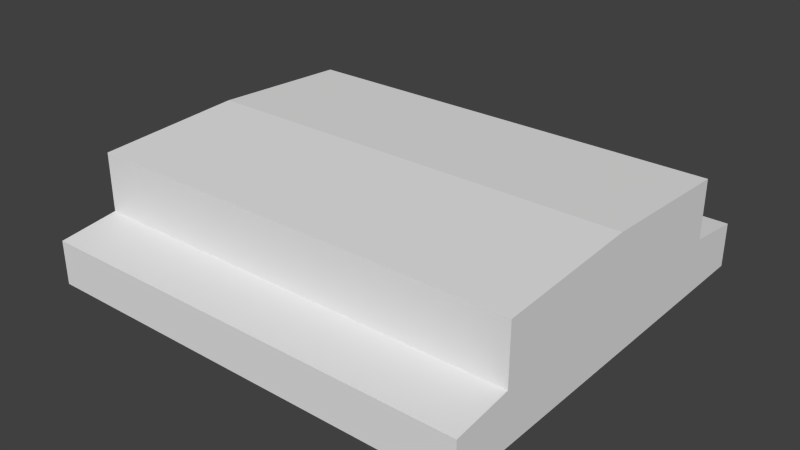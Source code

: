 # Source: ebbl_building_ref_034.blend  (saved by Blender 2.79.7; exported with 4.5.12 LTS)
import bpy
from mathutils import Matrix  # noqa: F401  (used for matrix-valued properties, if any)

bpy.ops.wm.read_factory_settings(use_empty=True)
scene = bpy.context.scene
scene.name = 'Scene'

# ---- collections
col_collection_1 = bpy.data.collections.new('Collection 1'); scene.collection.children.link(col_collection_1)
col_collection_2 = bpy.data.collections.new('Collection 2'); scene.collection.children.link(col_collection_2)
col_collection_2.hide_render = True
col_collection_2.hide_viewport = True
col_collection_10 = bpy.data.collections.new('Collection 10'); scene.collection.children.link(col_collection_10)
col_collection_10.hide_render = True
col_collection_10.hide_viewport = True
col_collection_11 = bpy.data.collections.new('Collection 11'); scene.collection.children.link(col_collection_11)
col_collection_11.hide_render = True
col_collection_11.hide_viewport = True

# ---- materials (node trees are filled in below, after node groups)
mat_material = bpy.data.materials.new('Material')
mat_material.alpha_threshold = 0.0
mat_material.use_transparent_shadow = False
mat_material.preview_render_type = 'FLAT'
mat_material.roughness = 0.5
mat_wallsconcrete = bpy.data.materials.new('WallsConcrete')
mat_wallsconcrete.alpha_threshold = 0.0
mat_wallsconcrete.use_transparent_shadow = False
mat_wallsconcrete.preview_render_type = 'FLAT'
mat_wallsconcrete.diffuse_color = (0.03889, 0.08353, 0.03366, 1.0)
mat_wallsconcrete.roughness = 0.5
mat_wallsconcrete.line_color = (0.0, 0.0, 0.0, 1.0)
mat_wallsmetal = bpy.data.materials.new('WallsMetal')
mat_wallsmetal.alpha_threshold = 0.0
mat_wallsmetal.use_transparent_shadow = False
mat_wallsmetal.preview_render_type = 'FLAT'
mat_wallsmetal.roughness = 0.5
mat_wallsmetal.line_color = (0.0, 0.0, 0.0, 1.0)
mat_wallsmetalborder = bpy.data.materials.new('WallsMetalBorder')
mat_wallsmetalborder.alpha_threshold = 0.0
mat_wallsmetalborder.use_transparent_shadow = False
mat_wallsmetalborder.preview_render_type = 'FLAT'
mat_wallsmetalborder.roughness = 0.5
mat_wallsmetalborder.line_color = (0.0, 0.0, 0.0, 1.0)
mat_doorhangar = bpy.data.materials.new('DoorHangar')
mat_doorhangar.alpha_threshold = 0.0
mat_doorhangar.use_transparent_shadow = False
mat_doorhangar.preview_render_type = 'FLAT'
mat_doorhangar.roughness = 0.5
mat_doorhangar.line_color = (0.0, 0.0, 0.0, 1.0)
mat_doorhangarborder = bpy.data.materials.new('DoorHangarBorder')
mat_doorhangarborder.alpha_threshold = 0.0
mat_doorhangarborder.use_transparent_shadow = False
mat_doorhangarborder.preview_render_type = 'FLAT'
mat_doorhangarborder.diffuse_color = (0.1022, 0.1441, 0.09759, 1.0)
mat_doorhangarborder.roughness = 0.5
mat_doorhangarborder.line_color = (0.0, 0.0, 0.0, 1.0)
mat_roof = bpy.data.materials.new('Roof')
mat_roof.alpha_threshold = 0.0
mat_roof.use_transparent_shadow = False
mat_roof.preview_render_type = 'FLAT'
mat_roof.diffuse_color = (0.0331, 0.0331, 0.0331, 1.0)
mat_roof.roughness = 0.5
mat_roof.line_color = (0.0, 0.0, 0.0, 1.0)
mat_door = bpy.data.materials.new('Door')
mat_door.alpha_threshold = 0.0
mat_door.use_transparent_shadow = False
mat_door.preview_render_type = 'FLAT'
mat_door.roughness = 0.5
mat_door.line_color = (0.0, 0.0, 0.0, 1.0)
mat_windowstop = bpy.data.materials.new('WindowsTop')
mat_windowstop.alpha_threshold = 0.0
mat_windowstop.use_transparent_shadow = False
mat_windowstop.preview_render_type = 'FLAT'
mat_windowstop.roughness = 0.5
mat_windowstop.line_color = (0.0, 0.0, 0.0, 1.0)

# ---- material node trees

# ---- world
world_world = bpy.data.worlds.new('World'); scene.world = world_world
world_world.color = (0.05088, 0.05088, 0.05088)
world_world.use_sun_shadow = False
world_world.sun_shadow_jitter_overblur = 0.0
world_world.cycles.sampling_method = 'NONE'
world_world.cycles.sample_map_resolution = 256

# ---- meshes
me_cube = bpy.data.meshes.new('Cube')
me_cube.from_pydata([(-15.0, 9.989, 0.0), (-15.0, -9.989, 7.5), (-15.0, 13.99, 0.0), (-15.0, 1.907e-06, 8.0), (-15.0, 5.995, 0.0), (-15.0, 5.995, 7.7), (-15.0, -5.997, 0.0), (-15.0, -5.997, 7.7), (-15.0, -5.997, 6.703), (-15.0, -13.99, 0.0), (-15.0, 13.99, 3.004), (-15.0, -9.989, 3.504), (-15.0, 9.989, 3.504), (-15.0, 1.907e-06, 6.703), (-15.0, 5.995, 6.703), (-15.0, -9.989, 0.0), (-14.5, -5.997, 0.0), (-14.5, -5.997, 6.703), (-14.5, 1.907e-06, 6.703), (-14.5, 5.995, 6.703), (-14.5, 1.907e-06, 0.0), (-14.5, 5.995, 0.0), (15.0, 9.989, 7.5), (15.0, -9.989, 7.5), (-15.0, 9.989, 7.5), (15.0, 9.989, 3.504), (15.0, -9.989, 3.504), (15.0, -9.537e-07, 0.0), (15.0, 5.997, -1.478e-05), (-15.0, -13.99, 3.004), (15.0, -13.99, 3.004), (15.0, -9.989, 0.0), (15.0, -13.99, 0.0), (15.0, -9.537e-07, 8.0), (15.0, -5.995, 0.0), (15.0, -5.995, 7.7), (15.0, 5.997, 7.7), (15.0, 5.997, 6.703), (15.0, 13.99, 3.004), (15.0, 13.99, 0.0), (15.0, -9.537e-07, 6.703), (15.0, -5.995, 6.703), (15.0, 9.989, 0.0)], [], [(13, 3, 5, 14), (8, 7, 3, 13), (15, 11, 8, 6), (4, 14, 12, 0), (10, 2, 0, 12), (11, 1, 7, 8), (13, 14, 19, 18), (6, 8, 17, 16), (8, 13, 18, 17), (18, 19, 21, 20), (20, 16, 17, 18), (40, 41, 34, 27), (24, 5, 36, 22), (36, 5, 3, 33), (37, 40, 27, 28), (14, 5, 24, 12), (14, 4, 21, 19), (7, 35, 33, 3), (26, 23, 1, 11), (26, 11, 29, 30), (22, 25, 12, 24), (40, 33, 35, 41), (37, 36, 33, 40), (38, 39, 2, 10), (38, 10, 12, 25), (35, 7, 1, 23), (25, 42, 39, 38), (42, 25, 37, 28), (34, 41, 26, 31), (30, 32, 31, 26), (25, 22, 36, 37), (41, 35, 23, 26), (32, 30, 29, 9), (11, 15, 9, 29)])
_uv = me_cube.uv_layers.new(name='UVMap')
_uv.uv.foreach_set('vector', [1.338, 0.3322, 1.338, 0.3911, 1.199, 0.3772, 1.199, 0.3322, 1.476, 0.3322, 1.476, 0.3772, 1.338, 0.3911, 1.338, 0.3322, 1.569, 0.02085, 1.569, 0.183, 1.476, 0.3322, 1.476, 0.02085, 1.199, 0.02085, 1.199, 0.3322, 1.106, 0.183, 1.106, 0.02085, 1.014, 0.1598, 1.014, 0.02085, 1.106, 0.02085, 1.106, 0.183, 1.569, 0.183, 1.569, 0.3679, 1.476, 0.3772, 1.476, 0.3322, 0.8327, 0.3615, 0.6963, 0.3615, 0.6963, 0.3256, 0.8327, 0.3256, 0.989, 0.02085, 0.989, 0.3256, 0.9689, 0.3256, 0.9689, 0.02085, 0.9689, 0.3615, 0.8327, 0.3615, 0.8327, 0.3256, 0.9689, 0.3256, 0.8327, 0.3256, 0.6963, 0.3256, 0.6963, 0.02085, 0.8327, 0.02085, 0.8327, 0.02085, 0.9689, 0.02085, 0.9689, 0.3256, 0.8327, 0.3256, 0.3327, 0.3322, 0.194, 0.3322, 0.194, 0.02085, 0.3328, 0.02085, 1.817, 0.3951, 1.778, 0.3951, 1.778, 0.9797, 1.817, 0.9797, 1.778, 0.9797, 1.778, 0.3951, 1.719, 0.3951, 1.719, 0.9797, 0.4715, 0.3322, 0.3327, 0.3322, 0.3328, 0.02085, 0.4715, 0.02085, 1.199, 0.3322, 1.199, 0.3772, 1.106, 0.3679, 1.106, 0.183, 0.6762, 0.3256, 0.6762, 0.02085, 0.6963, 0.02085, 0.6963, 0.3256, 0.7776, 0.3951, 0.7776, 0.9797, 0.7191, 0.9797, 0.7191, 0.3951, 0.7008, 0.7951, 0.7008, 0.9797, 0.007966, 0.9797, 0.007966, 0.7951, 0.7008, 0.7951, 0.007967, 0.7951, 0.007967, 0.6091, 0.7008, 0.6091, 1.707, 0.9797, 1.707, 0.7951, 1.014, 0.7951, 1.014, 0.9797, 0.3327, 0.3322, 0.3327, 0.39, 0.194, 0.376, 0.194, 0.3322, 0.4715, 0.3322, 0.4715, 0.3762, 0.3327, 0.39, 0.3327, 0.3322, 1.707, 0.6091, 1.707, 0.4503, 1.014, 0.4503, 1.014, 0.6091, 1.707, 0.6091, 1.014, 0.6091, 1.014, 0.7951, 1.707, 0.7951, 0.7776, 0.9797, 0.7776, 0.3951, 0.8165, 0.3951, 0.8166, 0.9797, 0.5639, 0.1821, 0.5639, 0.02085, 0.6564, 0.02085, 0.6564, 0.159, 0.5639, 0.02085, 0.5639, 0.1821, 0.4715, 0.3322, 0.4715, 0.02085, 0.194, 0.02085, 0.194, 0.3322, 0.1016, 0.1818, 0.1017, 0.02085, 0.009198, 0.1586, 0.009222, 0.02085, 0.1017, 0.02085, 0.1016, 0.1818, 0.5639, 0.1821, 0.5639, 0.367, 0.4715, 0.3762, 0.4715, 0.3322, 0.194, 0.3322, 0.194, 0.376, 0.1016, 0.3667, 0.1016, 0.1818, 0.7008, 0.4503, 0.7008, 0.6091, 0.009198, 0.6091, 0.009198, 0.4503, 1.569, 0.183, 1.569, 0.02085, 1.661, 0.02085, 1.661, 0.1598])
me_cube.materials.append(mat_material)
me_cube.use_remesh_preserve_volume = False
me_cube.use_remesh_preserve_attributes = False
me_cube.use_mirror_vertex_groups = False
me_cube.update()
me_cube_001 = bpy.data.meshes.new('Cube.001')
me_cube_001.from_pydata([(-1.0, -1.0, -1.0), (-1.0, 1.0, -1.0), (1.0, 1.0, -1.0), (1.0, -1.0, -1.0), (-1.0, -1.0, 1.0), (-1.0, 1.0, 1.0), (1.0, 1.0, 1.0), (1.0, -1.0, 1.0)], [], [(4, 5, 1, 0), (5, 6, 2, 1), (6, 7, 3, 2), (7, 4, 0, 3), (0, 1, 2, 3), (7, 6, 5, 4)])
me_cube_001.use_remesh_preserve_volume = False
me_cube_001.use_remesh_preserve_attributes = False
me_cube_001.use_mirror_vertex_groups = False
me_cube_001.update()
me_cube_007 = bpy.data.meshes.new('Cube.007')
me_cube_007.from_pydata([(-11.87, -9.69, 4.17), (-11.87, -9.69, 6.168), (-9.871, 9.69, 6.168), (-11.87, 9.69, 6.168), (-9.871, 9.69, 4.17), (-11.87, 9.69, 4.17), (-5.121, -9.69, 6.168), (-9.121, -9.69, 6.168), (-5.121, 9.69, 6.168), (-9.121, 9.69, 6.168), (-5.121, 9.69, 4.17), (-9.121, 9.69, 4.17), (0.3756, -9.69, 4.17), (-4.372, 9.69, 6.168), (-4.372, 9.69, 4.17), (-0.3742, 9.69, 6.168), (-0.3742, 9.69, 4.17), (-4.372, -9.69, 4.17), (-4.372, -9.69, 6.168), (-0.3742, -9.69, 4.17), (-0.3742, -9.69, 6.168), (5.122, 9.69, 6.168), (5.122, -9.69, 6.168), (9.12, -9.69, 6.168), (9.12, 9.69, 6.168), (9.869, -9.69, 6.168), (9.12, 9.69, 4.17), (11.87, -9.69, 6.168), (11.87, 9.69, 6.168), (11.87, 9.69, 4.17), (-9.121, -9.69, 4.17), (-9.871, -9.69, 4.17), (-9.871, -9.69, 6.168), (9.869, -9.69, 4.17), (4.373, -9.69, 4.17), (11.87, -9.69, 4.17), (4.373, -9.69, 6.168), (4.373, 9.69, 6.168), (0.3756, -9.69, 6.168), (0.3756, 9.69, 6.168), (0.3756, 9.69, 4.17), (-5.121, -9.69, 4.17), (9.869, 9.69, 6.168), (9.869, 9.69, 4.17), (9.12, -9.69, 4.17), (4.373, 9.69, 4.17), (5.122, -9.69, 4.17), (5.122, 9.69, 4.17)], [], [(2, 4, 5, 3), (35, 27, 25, 33), (24, 26, 47, 21), (44, 23, 22, 46), (28, 29, 43, 42), (37, 45, 40, 39), (34, 36, 38, 12), (8, 10, 11, 9), (41, 6, 7, 30), (15, 16, 14, 13), (19, 20, 18, 17), (31, 32, 1, 0)])
me_cube_007.materials.append(mat_wallsconcrete)
me_cube_007.materials.append(mat_wallsmetal)
me_cube_007.materials.append(mat_wallsmetalborder)
me_cube_007.materials.append(mat_doorhangar)
me_cube_007.materials.append(mat_doorhangarborder)
me_cube_007.materials.append(mat_roof)
me_cube_007.materials.append(mat_door)
me_cube_007.use_remesh_preserve_volume = False
me_cube_007.use_remesh_preserve_attributes = False
me_cube_007.use_mirror_vertex_groups = False
me_cube_007.update()
me_cube_002 = bpy.data.meshes.new('Cube.002')
me_cube_002.from_pydata([(-11.87, -9.69, 4.17), (-11.87, -9.69, 6.168), (-9.871, 9.69, 6.168), (-9.871, 9.69, 4.17), (-11.87, 9.69, 4.17), (-9.121, -9.69, 6.168), (-9.121, 9.69, 6.168), (-5.121, 9.69, 4.17), (-9.121, 9.69, 4.17), (-4.372, 9.69, 4.17), (-0.3742, 9.69, 6.168), (-0.3742, 9.69, 4.17), (-4.372, -9.69, 4.17), (5.122, 9.69, 6.168), (5.122, -9.69, 6.168), (9.12, -9.69, 6.168), (9.12, 9.69, 6.168), (4.373, -9.69, 4.17), (4.373, -9.69, 6.168), (0.3756, -9.69, 6.168), (0.3756, 9.69, 6.168), (4.373, 9.69, 4.17), (15.0, 9.989, 0.0), (15.0, -9.989, 0.0), (-15.0, -9.989, 0.0), (-15.0, 9.989, 0.0), (15.0, 9.989, 7.5), (15.0, -9.989, 7.5), (-15.0, -9.989, 7.5), (-15.0, 9.989, 7.5), (15.0, -9.989, 3.504), (-15.0, -9.989, 3.504), (-15.0, 9.989, 3.504), (-15.0, 13.99, 0.0), (-15.0, -13.99, 0.0), (15.0, -13.99, 0.0), (-15.0, 1.907e-06, 6.504), (-15.0, 1.907e-06, 8.0), (15.0, -5.722e-06, 8.0), (-15.0, 13.99, 3.004), (-15.0, -13.99, 3.004), (15.0, -13.99, 3.004), (15.0, 13.99, 3.004), (-15.0, 5.995, 0.0), (-15.0, 5.995, 7.7), (-15.0, 5.995, 6.504), (15.0, 5.995, 6.504), (15.0, 5.995, 0.0), (15.0, 5.995, 7.7), (-15.0, -5.997, 0.0), (-15.0, -5.997, 7.7), (-14.5, 5.995, 0.0), (-14.5, 5.995, 6.504), (-14.5, -5.997, 0.0), (-14.5, -5.997, 6.504), (-14.5, 1.907e-06, 6.504), (15.0, -2.861e-06, 6.504), (-15.0, -5.997, 6.504), (15.0, -5.997, 6.504), (15.0, -5.997, 7.7), (15.0, -5.997, 0.0), (15.0, 0.0, 0.0), (-14.5, 5.746, 0.0), (-14.5, 5.746, 5.754), (-14.5, -5.747, 0.0), (-14.5, -5.747, 5.754), (-14.5, -2.321e-05, 5.754), (-14.3, 5.746, 0.0), (-14.3, 5.746, 5.754), (-14.3, -5.747, 0.0), (-14.3, -5.747, 5.754), (-14.3, -2.329e-05, 5.754), (-14.3, -2.329e-05, 0.0), (15.0, -11.32, 0.0), (15.0, -12.65, 0.0), (-15.0, -12.65, 3.17), (-15.0, -11.32, 3.337), (-15.0, -11.32, 0.0), (-15.0, -12.65, 0.0), (15.0, -12.65, 3.17), (15.0, -11.32, 3.337), (15.0, -9.989, 2.203), (-15.0, -9.989, 2.203), (-15.0, 9.989, 2.203), (15.0, -13.99, 2.203), (-15.0, 13.99, 2.203), (-15.0, -13.99, 2.203), (-15.0, 5.995, 2.203), (15.0, 5.995, 2.203), (15.0, -1.431e-06, 2.203), (15.0, -5.997, 2.203), (-15.0, -5.997, 2.203), (-14.5, -5.997, 2.203), (-14.5, 5.995, 2.203), (-14.5, -5.747, 2.203), (-14.5, 5.746, 2.203), (-14.3, -2.325e-05, 2.203), (-14.3, -5.747, 2.203), (-14.3, 5.746, 2.203), (-15.0, -11.32, 2.203), (-15.0, -12.65, 2.203), (15.0, -12.65, 2.203), (15.0, -11.32, 2.203), (-14.8, -12.65, 2.203), (-14.8, -11.32, 2.203), (-14.8, -12.65, 0.0), (-14.8, -11.32, 0.0), (-0.3742, 9.989, 7.5), (-4.372, 9.989, 7.5), (-0.3742, -9.989, 7.5), (-4.372, -9.989, 7.5), (-0.3742, -9.989, 3.504), (-4.372, -9.989, 3.504), (-0.3742, 9.989, 3.504), (-4.372, 9.989, 3.504), (-0.3742, -13.99, 0.0), (-4.372, -13.99, 0.0), (-0.3742, 13.99, 0.0), (-4.372, 13.99, 0.0), (-0.3742, 13.99, 3.004), (-4.372, 13.99, 3.004), (-0.3742, -13.99, 3.004), (-4.372, -13.99, 3.004), (-0.3742, 13.99, 2.203), (-4.372, 13.99, 2.203), (-0.3742, -13.99, 2.203), (-4.372, -13.99, 2.203), (15.0, 9.989, 4.17), (15.0, 9.989, 6.168), (15.0, -9.989, 4.17), (15.0, -9.989, 6.168), (-15.0, -9.989, 4.17), (-15.0, -9.989, 6.168), (-15.0, 9.989, 4.17), (-15.0, 9.989, 6.168), (-15.0, 1.907e-06, 7.501), (-15.0, 1.907e-06, 6.753), (-15.0, 5.995, 7.301), (-15.0, 5.995, 6.703), (15.0, 5.995, 7.301), (15.0, 5.995, 6.703), (15.0, -5.997, 7.301), (15.0, -5.997, 6.703), (-15.0, -5.997, 7.301), (-15.0, -5.997, 6.703), (15.0, -4.768e-06, 7.501), (15.0, -3.338e-06, 6.753), (-0.3742, -9.989, 6.168), (-0.3742, -9.989, 4.17), (-4.372, -9.989, 6.168), (-4.372, -9.989, 4.17), (-0.3742, 9.989, 4.17), (-0.3742, 9.989, 6.168), (-4.372, 9.989, 4.17), (-4.372, 9.989, 6.168), (-9.121, -13.99, 3.004), (-5.121, -13.99, 3.004), (-9.121, 13.99, 3.004), (-5.121, 13.99, 3.004), (-9.121, -9.989, 7.5), (-5.121, -9.989, 7.5), (-9.121, 9.989, 7.5), (-5.121, 9.989, 7.5), (0.3756, 13.99, 3.004), (0.3756, 13.99, 0.0), (0.3756, -13.99, 0.0), (0.3756, 9.989, 3.504), (-9.871, -9.989, 3.504), (-11.87, 9.69, 6.168), (-9.871, -9.989, 7.5), (-9.121, 13.99, 0.0), (-5.121, 13.99, 0.0), (-9.121, -13.99, 0.0), (-5.121, -13.99, 0.0), (-9.121, 9.989, 3.504), (-5.121, 9.989, 3.504), (-9.121, -9.989, 3.504), (-5.121, -9.989, 3.504), (5.122, -9.989, 7.5), (5.122, 9.989, 7.5), (-9.871, 13.99, 2.203), (-11.87, -13.99, 3.004), (-9.871, -13.99, 3.004), (0.3756, -9.989, 4.17), (0.3756, -13.99, 2.203), (0.3756, 13.99, 2.203), (0.3756, -13.99, 3.004), (-5.121, -9.69, 6.168), (-9.871, 9.989, 7.5), (-9.121, 9.989, 4.17), (-5.121, 9.989, 4.17), (-9.121, 9.989, 6.168), (-5.121, 9.989, 6.168), (-9.121, -9.989, 6.168), (-5.121, -9.989, 6.168), (-11.87, 13.99, 3.004), (-9.871, 13.99, 3.004), (-9.871, 13.99, 0.0), (-11.87, 9.989, 4.17), (-9.871, 9.989, 4.17), (-11.87, 9.989, 6.168), (-9.871, 9.989, 6.168), (-11.87, -13.99, 0.0), (-9.871, -13.99, 0.0), (-11.87, 9.989, 3.504), (-9.871, 9.989, 3.504), (-5.121, 9.69, 6.168), (-11.87, -13.99, 2.203), (-9.871, -13.99, 2.203), (9.869, -9.989, 4.17), (4.373, 9.989, 7.5), (4.373, -9.989, 7.5), (4.373, 13.99, 3.004), (-9.121, -13.99, 2.203), (-5.121, -13.99, 2.203), (-9.121, 13.99, 2.203), (-5.121, 13.99, 2.203), (-9.871, -9.989, 6.168), (-9.871, -9.989, 4.17), (-9.121, -9.989, 4.17), (-5.121, -9.989, 4.17), (4.373, -9.989, 3.504), (4.373, 9.989, 3.504), (4.373, -13.99, 0.0), (4.373, 13.99, 0.0), (0.3756, -9.989, 3.504), (0.3756, -9.989, 7.5), (0.3756, 9.989, 7.5), (0.3756, 9.989, 4.17), (0.3756, 9.989, 6.168), (0.3756, -9.989, 6.168), (9.12, 13.99, 3.004), (11.87, 9.989, 4.17), (11.87, 9.989, 6.168), (11.87, -9.989, 6.168), (9.12, -13.99, 2.203), (9.12, 13.99, 2.203), (9.12, -13.99, 3.004), (9.12, 9.989, 4.17), (9.12, 9.989, 6.168), (9.12, -9.989, 6.168), (5.122, -9.989, 6.168), (5.122, 9.989, 6.168), (5.122, 9.989, 4.17), (5.122, -9.989, 4.17), (-11.87, -9.989, 3.504), (0.3756, -9.69, 4.17), (9.869, 13.99, 3.004), (11.87, -9.989, 7.5), (11.87, 9.989, 7.5), (9.869, -9.989, 3.504), (-4.372, 9.69, 6.168), (-11.87, 13.99, 2.203), (5.122, 9.989, 3.504), (5.122, -13.99, 0.0), (5.122, 13.99, 0.0), (-11.87, -9.989, 6.168), (-11.87, -9.989, 7.5), (5.122, -9.989, 3.504), (4.373, 9.989, 4.17), (4.373, 9.989, 6.168), (4.373, -9.989, 6.168), (5.122, -13.99, 3.004), (5.122, 13.99, 2.203), (5.122, -13.99, 2.203), (-11.87, 13.99, 0.0), (11.87, -9.989, 4.17), (11.87, -13.99, 2.203), (11.87, 13.99, 2.203), (11.87, -13.99, 3.004), (9.12, -9.989, 3.504), (4.373, -9.989, 4.17), (4.373, -13.99, 2.203), (4.373, 13.99, 2.203), (4.373, -13.99, 3.004), (5.122, 13.99, 3.004), (9.12, -9.989, 7.5), (9.12, 9.989, 7.5), (9.869, 13.99, 0.0), (9.869, -13.99, 0.0), (9.869, 9.989, 3.504), (9.12, 9.989, 3.504), (9.12, -13.99, 0.0), (9.12, 13.99, 0.0), (9.12, -9.989, 4.17), (-4.372, -9.69, 6.168), (-0.3742, -9.69, 4.17), (-0.3742, -9.69, 6.168), (-11.87, -9.989, 4.17), (-11.87, 9.989, 7.5), (9.869, 9.989, 7.5), (9.869, -9.989, 7.5), (9.869, -13.99, 3.004), (9.869, 13.99, 2.203), (9.869, -13.99, 2.203), (11.87, -9.989, 3.504), (9.869, 9.989, 4.17), (9.869, 9.989, 6.168), (9.869, -9.989, 6.168), (11.87, 13.99, 3.004), (11.87, 13.99, 0.0), (11.87, -13.99, 0.0), (11.87, 9.989, 3.504), (9.869, -9.69, 6.168), (9.12, 9.69, 4.17), (11.87, -9.69, 6.168), (11.87, 9.69, 6.168), (11.87, 9.69, 4.17), (-9.121, -9.69, 4.17), (-9.871, -9.69, 4.17), (-9.871, -9.69, 6.168), (9.869, -9.69, 4.17), (11.87, -9.69, 4.17), (4.373, 9.69, 6.168), (0.3756, 9.69, 4.17), (-5.121, -9.69, 4.17), (9.869, 9.69, 6.168), (9.869, 9.69, 4.17), (9.12, -9.69, 4.17), (5.122, -9.69, 4.17), (5.122, 9.69, 4.17), (-12.44, 9.989, 3.504), (-14.43, 9.989, 3.504), (-12.44, -13.99, 0.0), (-14.43, -13.99, 0.0), (-12.44, 13.99, 3.004), (-14.43, 13.99, 3.004), (-12.44, -13.99, 3.004), (-14.43, -13.99, 3.004), (-12.44, -13.99, 2.203), (-14.43, -13.99, 2.203), (-12.44, 9.989, 6.168), (-14.43, 9.989, 6.168), (-12.44, 9.989, 4.17), (-14.43, 9.989, 4.17), (-12.44, -9.989, 6.168), (-14.43, -9.989, 6.168), (-12.44, 13.99, 0.0), (-14.43, 13.99, 0.0), (-12.44, -9.989, 7.5), (-14.43, -9.989, 7.5), (-12.44, 9.989, 7.5), (-14.43, 9.989, 7.5), (-12.44, -9.989, 3.504), (-14.43, -9.989, 3.504), (-12.44, -9.989, 4.17), (-14.43, -9.989, 4.17), (-12.44, 13.99, 2.203), (-14.43, 13.99, 2.203), (15.0, 9.989, 0.8079), (15.0, -9.989, 0.8079), (-15.0, -9.989, 0.8079), (-15.0, 9.989, 0.8079), (15.0, -13.99, 0.8079), (-15.0, 13.99, 0.8079), (-15.0, -13.99, 0.8079), (-15.0, 5.995, 0.8079), (15.0, 5.995, 0.8079), (15.0, -4.54e-07, 0.8079), (15.0, -5.997, 0.8079), (-15.0, -5.997, 0.8079), (-14.5, -5.997, 0.8079), (-14.5, 5.995, 0.8079), (-14.5, -5.747, 0.8079), (-14.5, 5.746, 0.8079), (-14.3, -2.327e-05, 0.8079), (-14.3, -5.747, 0.8079), (-14.3, 5.746, 0.8079), (-15.0, -11.32, 0.8079), (-15.0, -12.65, 0.8079), (15.0, -12.65, 0.8079), (15.0, -11.32, 0.8079), (-14.8, -11.32, 0.8079), (-14.8, -12.65, 0.8079), (-0.3742, 13.99, 0.8079), (-4.372, 13.99, 0.8079), (-0.3742, -13.99, 0.8079), (-4.372, -13.99, 0.8079), (-5.121, -13.99, 0.8079), (-9.121, -13.99, 0.8079), (-5.121, 13.99, 0.8079), (-9.121, 13.99, 0.8079), (-9.871, 13.99, 0.8079), (-9.871, -13.99, 0.8079), (-11.87, -13.99, 0.8079), (0.3756, 13.99, 0.8079), (0.3756, -13.99, 0.8079), (4.373, 13.99, 0.8079), (4.373, -13.99, 0.8079), (5.122, 13.99, 0.8079), (5.122, -13.99, 0.8079), (9.12, -13.99, 0.8079), (9.12, 13.99, 0.8079), (-11.87, 13.99, 0.8079), (9.869, 13.99, 0.8079), (11.87, 13.99, 0.8079), (9.869, -13.99, 0.8079), (11.87, -13.99, 0.8079), (-12.44, -13.99, 0.8079), (-14.43, -13.99, 0.8079), (-12.44, 13.99, 0.8079), (-14.43, 13.99, 0.8079), (11.87, -10.14, 3.485), (9.869, -10.14, 3.485), (9.12, -10.14, 3.485), (5.122, -10.14, 3.485), (4.373, -10.14, 3.485), (0.3756, -10.14, 3.485), (-0.3742, -10.14, 3.485), (-4.372, -10.14, 3.485), (-5.121, -10.14, 3.485), (-9.121, -10.14, 3.485), (-9.871, -10.14, 3.485), (-11.87, -10.14, 3.485), (-12.44, -10.14, 3.485), (-14.43, -10.14, 3.485), (-14.85, -10.14, 3.485), (-14.85, -11.32, 3.337), (-14.85, -12.65, 3.17), (-14.85, -13.84, 3.022), (-14.43, -13.84, 3.022), (-12.44, -13.84, 3.022), (-11.87, -13.84, 3.022), (-9.871, -13.84, 3.022), (-9.121, -13.84, 3.022), (-5.121, -13.84, 3.022), (-4.372, -13.84, 3.022), (-0.3742, -13.84, 3.022), (0.3756, -13.84, 3.022), (4.373, -13.84, 3.022), (5.122, -13.84, 3.022), (9.12, -13.84, 3.022), (9.869, -13.84, 3.022), (11.87, -13.84, 3.022), (14.85, -13.84, 3.022), (14.85, -12.65, 3.17), (14.85, -11.32, 3.337), (14.85, -10.14, 3.485), (11.82, -10.16, 3.347), (9.816, -10.16, 3.347), (9.066, -10.16, 3.347), (5.069, -10.16, 3.347), (4.319, -10.16, 3.347), (0.3224, -10.16, 3.347), (-0.4274, -10.16, 3.347), (-4.425, -10.16, 3.347), (-5.174, -10.16, 3.347), (-9.174, -10.16, 3.347), (-9.924, -10.16, 3.347), (-11.92, -10.16, 3.347), (-12.49, -10.16, 3.347), (-14.43, -10.16, 3.347), (-14.9, -10.16, 3.347), (-14.9, -11.35, 3.199), (-14.9, -12.68, 3.032), (-14.9, -13.86, 2.884), (-14.43, -13.86, 2.884), (-12.49, -13.86, 2.884), (-11.92, -13.86, 2.884), (-9.924, -13.86, 2.884), (-9.174, -13.86, 2.884), (-5.174, -13.86, 2.884), (-4.425, -13.86, 2.884), (-0.4274, -13.86, 2.884), (0.3224, -13.86, 2.884), (4.319, -13.86, 2.884), (5.069, -13.86, 2.884), (9.066, -13.86, 2.884), (9.816, -13.86, 2.884), (11.82, -13.86, 2.884), (14.8, -13.86, 2.884), (14.8, -12.68, 3.032), (14.8, -11.35, 3.199), (14.8, -10.16, 3.347), (-14.43, 13.84, 3.022), (-14.85, 13.84, 3.022), (-14.85, 10.14, 3.485), (-14.43, 10.14, 3.485), (-12.44, 10.14, 3.485), (-11.87, 10.14, 3.485), (-9.871, 10.14, 3.485), (-9.121, 10.14, 3.485), (-5.121, 10.14, 3.485), (-4.372, 10.14, 3.485), (-0.3742, 10.14, 3.485), (0.3756, 10.14, 3.485), (4.373, 10.14, 3.485), (5.122, 10.14, 3.485), (9.12, 10.14, 3.485), (9.869, 10.14, 3.485), (11.87, 10.14, 3.485), (14.85, 10.14, 3.485), (14.85, 13.84, 3.022), (11.87, 13.84, 3.022), (9.869, 13.84, 3.022), (9.12, 13.84, 3.022), (5.122, 13.84, 3.022), (4.373, 13.84, 3.022), (0.3756, 13.84, 3.022), (-0.3742, 13.84, 3.022), (-4.372, 13.84, 3.022), (-5.121, 13.84, 3.022), (-9.121, 13.84, 3.022), (-9.871, 13.84, 3.022), (-11.87, 13.84, 3.022), (-12.44, 13.84, 3.022), (-14.43, 13.84, 2.872), (-14.85, 13.84, 2.872), (-14.85, 10.14, 3.335), (-14.43, 10.14, 3.335), (-12.44, 10.14, 3.335), (-11.87, 10.14, 3.335), (-9.871, 10.14, 3.335), (-9.121, 10.14, 3.335), (-5.121, 10.14, 3.335), (-4.372, 10.14, 3.335), (-0.3742, 10.14, 3.335), (0.3756, 10.14, 3.335), (4.373, 10.14, 3.335), (5.122, 10.14, 3.335), (9.12, 10.14, 3.335), (9.869, 10.14, 3.335), (11.87, 10.14, 3.335), (14.85, 10.14, 3.335), (14.85, 13.84, 2.872), (11.87, 13.84, 2.872), (9.869, 13.84, 2.872), (9.12, 13.84, 2.872), (5.122, 13.84, 2.872), (4.373, 13.84, 2.872), (0.3756, 13.84, 2.872), (-0.3742, 13.84, 2.872), (-4.372, 13.84, 2.872), (-5.121, 13.84, 2.872), (-9.121, 13.84, 2.872), (-9.871, 13.84, 2.872), (-11.87, 13.84, 2.872), (-12.44, 13.84, 2.872), (14.83, 9.839, 7.5), (14.83, -9.839, 7.5), (-14.86, -9.839, 7.5), (-14.86, 9.839, 7.5), (-14.86, 4.185e-07, 8.0), (14.83, -7.096e-06, 8.0), (-14.86, 5.905, 7.7), (14.83, 5.905, 7.7), (-14.86, -5.907, 7.7), (14.83, -5.907, 7.7), (-0.3742, 9.839, 7.5), (-4.372, 9.839, 7.5), (-0.3742, -9.839, 7.5), (-4.372, -9.839, 7.5), (-9.121, -9.839, 7.5), (-5.121, -9.839, 7.5), (-9.121, 9.839, 7.5), (-5.121, 9.839, 7.5), (-9.871, -9.839, 7.5), (5.122, -9.839, 7.5), (5.122, 9.839, 7.5), (-9.871, 9.839, 7.5), (4.373, 9.839, 7.5), (4.373, -9.839, 7.5), (0.3756, -9.839, 7.5), (0.3756, 9.839, 7.5), (11.87, -9.839, 7.5), (11.87, 9.839, 7.5), (-11.87, -9.839, 7.5), (9.12, -9.839, 7.5), (9.12, 9.839, 7.5), (-11.87, 9.839, 7.5), (9.869, 9.839, 7.5), (9.869, -9.839, 7.5), (-12.44, -9.839, 7.5), (-14.43, -9.839, 7.5), (-12.44, 9.839, 7.5), (-14.43, 9.839, 7.5), (14.83, 9.839, 7.35), (14.83, -9.839, 7.35), (-14.86, -9.839, 7.35), (-14.86, 9.839, 7.35), (-14.86, 4.185e-07, 7.85), (14.83, -7.096e-06, 7.85), (-14.86, 5.905, 7.55), (14.83, 5.905, 7.55), (-14.86, -5.907, 7.55), (14.83, -5.907, 7.55), (-0.3742, 9.839, 7.35), (-4.372, 9.839, 7.35), (-0.3742, -9.839, 7.35), (-4.372, -9.839, 7.35), (-9.121, 9.839, 7.35), (-5.121, 9.839, 7.35), (5.122, -9.839, 7.35), (5.122, 9.839, 7.35), (4.373, 9.839, 7.35), (4.373, -9.839, 7.35), (0.3756, -9.839, 7.35), (0.3756, 9.839, 7.35), (11.87, -9.839, 7.35), (11.87, 9.839, 7.35), (9.12, -9.839, 7.35), (9.12, 9.839, 7.35), (9.869, -9.839, 7.35), (-14.43, -9.839, 7.35), (-14.43, -5.907, 7.55), (-14.43, 1.219e-07, 7.85), (-14.43, 5.905, 7.55), (-14.43, 9.839, 7.35), (11.87, -6.256e-06, 7.85), (11.87, 5.905, 7.55), (11.87, -5.907, 7.55), (5.122, -5.907, 7.55), (5.122, 5.905, 7.55), (-9.121, -5.907, 7.55), (-9.121, 5.905, 7.55), (-0.3742, 5.905, 7.55), (-0.3742, -5.907, 7.55), (-11.87, -1.008e-06, 7.85), (-11.87, 5.905, 7.55), (-11.87, -5.907, 7.55), (-11.87, 9.839, 7.35), (-0.3742, -3.229e-06, 7.85), (0.3756, -5.907, 7.55), (0.3756, 5.905, 7.55), (0.3756, -3.648e-06, 7.85), (-12.44, -2.198e-07, 7.85), (-4.372, -5.907, 7.55), (-4.372, 5.905, 7.55), (-11.87, -9.839, 7.35), (-12.44, 5.905, 7.55), (-12.44, 9.839, 7.35), (-12.44, -5.907, 7.55), (-4.372, -2.158e-06, 7.85), (9.12, 5.905, 7.55), (9.12, -5.907, 7.55), (-12.44, -9.839, 7.35), (-5.121, -9.839, 7.35), (-5.121, -5.907, 7.55), (-5.121, 5.905, 7.55), (-5.121, -1.796e-06, 7.85), (-9.121, -9.839, 7.35), (-9.871, 5.905, 7.55), (9.869, 5.905, 7.55), (9.869, -6.002e-06, 7.85), (9.869, 9.839, 7.35), (-9.121, -1.402e-06, 7.85), (9.869, -5.907, 7.55), (-9.871, 9.839, 7.35), (-9.871, -1.205e-06, 7.85), (-9.871, -9.839, 7.35), (-9.871, -5.907, 7.55), (9.12, -4.825e-06, 7.85), (5.122, -4.237e-06, 7.85), (4.373, -5.907, 7.55), (4.373, 5.905, 7.55), (4.373, -3.943e-06, 7.85), (15.0, 9.989, 3.504), (15.0, 13.99, 0.0), (15.0, 12.65, 3.17), (15.0, 11.32, 3.337), (15.0, 11.32, 0.0), (15.0, 12.65, 0.0), (15.0, 9.989, 2.203), (15.0, 13.99, 2.203), (15.0, 11.32, 2.203), (15.0, 12.65, 2.203), (14.8, 12.65, 2.203), (14.8, 11.32, 2.203), (14.8, 12.65, 0.0), (14.8, 11.32, 0.0), (15.0, 13.99, 0.8079), (15.0, 11.32, 0.8079), (15.0, 12.65, 0.8079), (14.8, 11.32, 0.8079), (14.8, 12.65, 0.8079)], [], [(296, 297, 316, 317), (141, 59, 27, 130), (137, 44, 29, 134), (90, 58, 30, 81), (369, 78, 34, 355), (87, 45, 32, 83), (334, 322, 32, 133), (354, 33, 25, 352), (667, 666, 665, 664), (371, 73, 23, 350), (330, 328, 40, 86), (143, 50, 37, 135), (52, 55, 36, 45), (135, 37, 44, 137), (128, 26, 48, 139), (132, 28, 50, 143), (82, 31, 57, 91), (356, 43, 51, 362), (54, 55, 66, 65), (57, 36, 55, 54), (361, 53, 49, 360), (364, 62, 67, 367), (68, 71, 66, 63), (363, 64, 53, 361), (63, 66, 55, 52), (362, 51, 62, 364), (96, 71, 68, 98), (97, 70, 71, 96), (65, 66, 71, 70), (366, 69, 64, 363), (145, 38, 59, 141), (89, 56, 58, 90), (88, 46, 56, 89), (139, 48, 38, 145), (305, 312, 266, 234), (351, 24, 77, 368), (104, 103, 100, 99), (353, 35, 74, 370), (370, 74, 73, 371), (359, 90, 81, 350), (75, 100, 86, 40), (356, 87, 83, 352), (39, 85, 83, 32), (80, 102, 81, 30), (399, 330, 86, 355), (351, 82, 91, 360), (45, 87, 93, 52), (54, 92, 91, 57), (63, 95, 98, 68), (65, 94, 92, 54), (52, 93, 95, 63), (365, 96, 98, 367), (366, 97, 96, 365), (70, 97, 94, 65), (358, 89, 90, 359), (357, 88, 89, 358), (31, 82, 99, 76), (76, 99, 100, 75), (41, 84, 101, 79), (79, 101, 102, 80), (372, 106, 105, 373), (373, 105, 78, 369), (368, 77, 106, 372), (230, 226, 109, 147), (147, 109, 110, 149), (228, 166, 113, 151), (151, 113, 114, 153), (385, 164, 117, 374), (374, 117, 118, 375), (184, 186, 121, 125), (125, 121, 122, 126), (163, 185, 123, 119), (119, 123, 124, 120), (386, 184, 125, 376), (376, 125, 126, 377), (58, 142, 129, 30), (142, 141, 130, 129), (45, 138, 133, 32), (138, 137, 134, 133), (234, 298, 303, 305), (332, 334, 133, 134), (57, 144, 136, 36), (144, 143, 135, 136), (36, 136, 138, 45), (136, 135, 137, 138), (127, 128, 139, 140), (31, 131, 144, 57), (131, 132, 143, 144), (56, 146, 142, 58), (146, 145, 141, 142), (46, 140, 146, 56), (140, 139, 145, 146), (225, 183, 148, 111), (183, 230, 147, 148), (111, 148, 150, 112), (227, 229, 152, 107), (229, 228, 151, 152), (107, 152, 154, 108), (194, 160, 159, 193), (153, 114, 175, 190), (149, 110, 160, 194), (378, 214, 213, 379), (214, 156, 155, 213), (380, 171, 170, 381), (375, 118, 171, 380), (126, 122, 156, 214), (377, 126, 214, 378), (120, 124, 216, 158), (190, 175, 174, 189), (158, 216, 215, 157), (112, 150, 220, 177), (177, 220, 219, 176), (150, 149, 194, 220), (232, 296, 317, 307), (108, 154, 192, 162), (162, 192, 191, 161), (154, 153, 190, 192), (193, 159, 169, 217), (189, 174, 205, 199), (381, 170, 197, 382), (213, 155, 182, 208), (157, 215, 180, 196), (379, 213, 208, 383), (176, 219, 218, 167), (219, 193, 217, 218), (161, 191, 201, 188), (191, 189, 199, 201), (261, 211, 226, 230), (259, 222, 166, 228), (387, 224, 164, 385), (272, 274, 186, 184), (212, 273, 185, 163), (388, 272, 184, 386), (221, 271, 183, 225), (210, 260, 229, 227), (241, 178, 211, 261), (270, 284, 244, 258), (277, 239, 242, 179), (391, 235, 264, 390), (390, 264, 272, 388), (235, 237, 262, 264), (187, 315, 220, 194), (244, 241, 261, 271), (264, 262, 274, 272), (242, 243, 259, 260), (275, 263, 273, 212), (290, 297, 239, 277), (250, 209, 284, 270), (258, 244, 271, 221), (238, 281, 253, 243), (389, 255, 224, 387), (179, 242, 260, 210), (243, 253, 222, 259), (240, 276, 178, 241), (392, 283, 255, 389), (247, 293, 236, 231), (148, 147, 287, 286), (231, 236, 263, 275), (217, 169, 257, 256), (297, 296, 238, 239), (396, 294, 235, 391), (294, 292, 237, 235), (296, 280, 281, 238), (298, 291, 276, 240), (395, 300, 278, 394), (209, 298, 240, 284), (238, 243, 320, 304), (394, 278, 283, 392), (382, 197, 265, 393), (26, 128, 233, 249), (298, 209, 311, 303), (130, 27, 248, 234), (299, 268, 293, 247), (249, 233, 297, 290), (232, 302, 280, 296), (295, 266, 209, 250), (397, 267, 294, 396), (128, 127, 232, 233), (219, 220, 315, 308), (267, 269, 292, 294), (147, 149, 285, 287), (234, 248, 291, 298), (307, 306, 233, 232), (353, 84, 267, 397), (129, 130, 234, 266), (30, 129, 266, 295), (310, 309, 218, 217), (84, 41, 269, 267), (306, 316, 297, 233), (167, 218, 288, 245), (346, 336, 132, 131), (318, 319, 244, 284), (208, 182, 181, 207), (401, 338, 33, 354), (188, 201, 200, 289), (312, 311, 209, 266), (326, 348, 85, 39), (336, 340, 28, 132), (344, 346, 131, 31), (383, 208, 207, 384), (199, 205, 204, 198), (342, 332, 134, 29), (196, 180, 252, 195), (198, 204, 321, 333), (333, 321, 322, 334), (207, 181, 327, 329), (329, 327, 328, 330), (384, 207, 329, 398), (398, 329, 330, 399), (200, 198, 333, 331), (331, 333, 334, 332), (288, 256, 335, 345), (345, 335, 336, 346), (393, 265, 337, 400), (400, 337, 338, 401), (195, 252, 347, 325), (325, 347, 348, 326), (256, 257, 339, 335), (335, 339, 340, 336), (245, 288, 345, 343), (343, 345, 346, 344), (289, 200, 331, 341), (341, 331, 332, 342), (100, 369, 355, 86), (85, 354, 352, 83), (672, 661, 657, 670), (102, 371, 350, 81), (87, 356, 362, 93), (92, 361, 360, 91), (95, 364, 367, 98), (94, 363, 361, 92), (93, 362, 364, 95), (97, 366, 363, 94), (82, 351, 368, 99), (84, 353, 370, 101), (101, 370, 371, 102), (60, 359, 350, 23), (43, 356, 352, 25), (324, 399, 355, 34), (22, 349, 357, 47), (24, 351, 360, 49), (72, 365, 367, 67), (69, 366, 365, 72), (61, 358, 359, 60), (47, 357, 358, 61), (104, 372, 373, 103), (103, 373, 369, 100), (99, 368, 372, 104), (185, 385, 374, 123), (123, 374, 375, 124), (165, 386, 376, 115), (115, 376, 377, 116), (173, 378, 379, 172), (216, 380, 381, 215), (124, 375, 380, 216), (116, 377, 378, 173), (215, 381, 382, 180), (172, 379, 383, 203), (273, 387, 385, 185), (223, 388, 386, 165), (282, 391, 390, 254), (254, 390, 388, 223), (263, 389, 387, 273), (236, 392, 389, 263), (279, 396, 391, 282), (268, 395, 394, 293), (293, 394, 392, 236), (180, 382, 393, 252), (301, 397, 396, 279), (35, 353, 397, 301), (348, 401, 354, 85), (203, 383, 384, 202), (202, 384, 398, 323), (323, 398, 399, 324), (252, 393, 400, 347), (347, 400, 401, 348), (295, 250, 403, 402), (250, 270, 404, 403), (270, 258, 405, 404), (258, 221, 406, 405), (221, 225, 407, 406), (225, 111, 408, 407), (111, 112, 409, 408), (112, 177, 410, 409), (177, 176, 411, 410), (176, 167, 412, 411), (167, 245, 413, 412), (245, 343, 414, 413), (343, 344, 415, 414), (344, 31, 416, 415), (31, 76, 417, 416), (76, 75, 418, 417), (75, 40, 419, 418), (40, 328, 420, 419), (328, 327, 421, 420), (327, 181, 422, 421), (181, 182, 423, 422), (182, 155, 424, 423), (155, 156, 425, 424), (156, 122, 426, 425), (122, 121, 427, 426), (121, 186, 428, 427), (186, 274, 429, 428), (274, 262, 430, 429), (262, 237, 431, 430), (237, 292, 432, 431), (292, 269, 433, 432), (269, 41, 434, 433), (41, 79, 435, 434), (79, 80, 436, 435), (80, 30, 437, 436), (30, 295, 402, 437), (447, 446, 410, 411), (456, 455, 419, 420), (465, 464, 428, 429), (442, 441, 405, 406), (451, 450, 414, 415), (460, 459, 423, 424), (469, 468, 432, 433), (446, 445, 409, 410), (455, 454, 418, 419), (464, 463, 427, 428), (473, 472, 436, 437), (441, 440, 404, 405), (450, 449, 413, 414), (459, 458, 422, 423), (468, 467, 431, 432), (445, 444, 408, 409), (454, 453, 417, 418), (463, 462, 426, 427), (472, 471, 435, 436), (454, 456, 451, 453), (450, 457, 458, 449), (449, 458, 459, 448), (445, 446, 461, 462), (443, 444, 463, 464), (444, 445, 462, 463), (446, 447, 460, 461), (441, 442, 465, 466), (440, 441, 466, 467), (439, 440, 467, 468), (442, 443, 464, 465), (448, 459, 460, 447), (469, 471, 472, 438), (438, 439, 468, 469), (451, 452, 453), (454, 455, 456), (469, 470, 471), (438, 472, 473), (470, 469, 433, 434), (461, 460, 424, 425), (452, 451, 415, 416), (443, 442, 406, 407), (466, 465, 429, 430), (457, 456, 420, 421), (448, 447, 411, 412), (439, 438, 402, 403), (471, 470, 434, 435), (462, 461, 425, 426), (453, 452, 416, 417), (444, 443, 407, 408), (438, 473, 437, 402), (467, 466, 430, 431), (458, 457, 421, 422), (449, 448, 412, 413), (440, 439, 403, 404), (326, 39, 475, 474), (39, 32, 476, 475), (32, 322, 477, 476), (322, 321, 478, 477), (321, 204, 479, 478), (204, 205, 480, 479), (205, 174, 481, 480), (174, 175, 482, 481), (175, 114, 483, 482), (114, 113, 484, 483), (113, 166, 485, 484), (166, 222, 486, 485), (222, 253, 487, 486), (253, 281, 488, 487), (281, 280, 489, 488), (280, 302, 490, 489), (42, 299, 493, 492), (299, 247, 494, 493), (247, 231, 495, 494), (231, 275, 496, 495), (275, 212, 497, 496), (212, 163, 498, 497), (163, 119, 499, 498), (119, 120, 500, 499), (120, 158, 501, 500), (158, 157, 502, 501), (157, 196, 503, 502), (196, 195, 504, 503), (195, 325, 505, 504), (325, 326, 474, 505), (506, 537, 505, 474), (522, 521, 489, 490), (527, 526, 494, 495), (514, 513, 481, 482), (507, 506, 474, 475), (532, 531, 499, 500), (519, 518, 486, 487), (537, 536, 504, 505), (524, 523, 491, 492), (511, 510, 478, 479), (529, 528, 496, 497), (509, 508, 476, 477), (516, 515, 483, 484), (534, 533, 501, 502), (521, 520, 488, 489), (522, 523, 524, 525), (520, 521, 526, 527), (519, 520, 527, 528), (516, 517, 530, 531), (517, 518, 529, 530), (515, 516, 531, 532), (514, 515, 532, 533), (518, 519, 528, 529), (511, 512, 535, 536), (513, 534, 535, 512), (513, 514, 533, 534), (521, 522, 525, 526), (506, 507, 508, 509), (509, 510, 537, 506), (511, 536, 537, 510), (535, 534, 502, 503), (510, 509, 477, 478), (517, 516, 484, 485), (530, 529, 497, 498), (512, 511, 479, 480), (525, 524, 492, 493), (520, 519, 487, 488), (533, 532, 500, 501), (515, 514, 482, 483), (508, 507, 475, 476), (528, 527, 495, 496), (523, 522, 490, 491), (536, 535, 503, 504), (518, 517, 485, 486), (531, 530, 498, 499), (513, 512, 480, 481), (526, 525, 493, 494), (451, 456, 457, 450), (340, 339, 572, 573), (549, 548, 107, 108), (160, 110, 551, 553), (546, 542, 37, 50), (179, 210, 560, 558), (290, 277, 568, 570), (48, 26, 538, 545), (257, 169, 556, 566), (249, 290, 570, 565), (575, 574, 341, 342), (59, 38, 543, 547), (44, 37, 542, 544), (227, 107, 548, 563), (277, 179, 558, 568), (110, 109, 550, 551), (50, 28, 540, 546), (557, 561, 211, 178), (339, 257, 566, 572), (561, 562, 226, 211), (545, 543, 38, 48), (565, 538, 26, 249), (544, 541, 29, 44), (554, 555, 162, 161), (342, 29, 541, 575), (564, 571, 291, 248), (169, 159, 552, 556), (574, 569, 289, 341), (547, 539, 27, 59), (559, 554, 161, 188), (248, 27, 539, 564), (159, 160, 553, 552), (571, 567, 276, 291), (567, 557, 178, 276), (569, 559, 188, 289), (210, 227, 563, 560), (555, 549, 108, 162), (562, 550, 109, 226), (573, 540, 28, 340), (592, 595, 561, 557), (584, 580, 542, 546), (551, 550, 588, 589), (558, 560, 594, 593), (545, 538, 576, 583), (568, 558, 593, 601), (599, 576, 538, 565), (590, 591, 555, 554), (585, 577, 539, 547), (595, 596, 562, 561), (583, 581, 543, 545), (602, 600, 567, 571), (564, 539, 577, 598), (596, 588, 550, 562), (546, 540, 578, 584), (600, 592, 557, 567), (547, 543, 581, 585), (598, 602, 571, 564), (591, 587, 549, 555), (560, 563, 597, 594), (544, 542, 580, 582), (587, 586, 548, 549), (603, 578, 540, 573), (563, 548, 586, 597), (582, 579, 541, 544), (610, 585, 581, 608), (606, 582, 580, 605), (584, 604, 605, 580), (629, 606, 605, 625), (582, 606, 607, 579), (646, 610, 608, 643), (583, 609, 608, 581), (637, 626, 632, 639), (623, 615, 621, 624), (626, 616, 621, 632), (616, 622, 624, 621), (654, 623, 624, 655), (638, 614, 645, 639), (631, 619, 617, 625), (615, 627, 632, 621), (619, 631, 635, 628), (613, 637, 639, 645), (618, 629, 625, 617), (627, 638, 639, 632), (606, 629, 630, 607), (614, 641, 648, 645), (650, 613, 645, 648), (604, 631, 625, 605), (629, 618, 620, 630), (650, 619, 628, 649), (637, 613, 640, 636), (641, 618, 617, 648), (633, 612, 652, 651), (618, 641, 647, 620), (613, 650, 649, 640), (634, 646, 643, 651), (619, 650, 648, 617), (642, 633, 651, 643), (609, 642, 643, 608), (565, 570, 644, 599), (653, 611, 652, 655), (611, 634, 651, 652), (622, 653, 655, 624), (612, 654, 655, 652), (566, 556, 649, 628), (575, 541, 579, 607), (620, 647, 559, 569), (552, 553, 636, 640), (572, 566, 628, 635), (647, 590, 554, 559), (630, 620, 569, 574), (573, 572, 635, 603), (556, 552, 640, 649), (570, 568, 601, 644), (553, 551, 589, 636), (607, 630, 574, 575), (604, 584, 578, 603), (609, 583, 576, 599), (631, 604, 603, 635), (642, 609, 599, 644), (585, 610, 598, 577), (638, 627, 587, 591), (615, 623, 597, 586), (653, 622, 596, 595), (622, 616, 588, 596), (627, 615, 586, 587), (616, 626, 589, 588), (614, 638, 591, 590), (626, 637, 636, 589), (641, 614, 590, 647), (646, 634, 600, 602), (654, 612, 593, 594), (633, 642, 644, 601), (610, 646, 602, 598), (612, 633, 601, 593), (634, 611, 592, 600), (623, 654, 594, 597), (611, 653, 595, 592), (2, 3, 4, 168), (312, 305, 303, 311), (16, 304, 320, 13), (318, 15, 14, 319), (306, 307, 317, 316), (313, 21, 314, 20), (17, 18, 19, 246), (206, 7, 8, 6), (315, 187, 5, 308), (10, 11, 9, 251), (286, 287, 285, 12), (309, 310, 1, 0), (151, 153, 9, 11), (286, 12, 150, 148), (21, 313, 260, 259), (193, 219, 308, 5), (251, 9, 153, 154), (3, 2, 201, 199), (230, 183, 246, 19), (304, 16, 239, 238), (18, 17, 271, 261), (10, 251, 154, 152), (5, 187, 194, 193), (17, 246, 183, 271), (16, 13, 242, 239), (261, 230, 19, 18), (259, 228, 314, 21), (152, 151, 11, 10), (189, 191, 6, 8), (7, 206, 192, 190), (200, 201, 2, 168), (191, 192, 206, 6), (240, 241, 14, 15), (4, 3, 199, 198), (198, 200, 168, 4), (8, 7, 190, 189), (241, 244, 319, 14), (12, 285, 149, 150), (228, 229, 20, 314), (313, 20, 229, 260), (15, 318, 284, 240), (243, 242, 13, 320), (288, 218, 309, 0), (256, 288, 0, 1), (1, 310, 217, 256), (656, 662, 664, 659), (659, 664, 665, 658), (673, 669, 668, 674), (674, 668, 661, 672), (671, 660, 669, 673), (665, 672, 670, 663), (667, 673, 674, 666), (666, 674, 672, 665), (664, 671, 673, 667), (662, 656, 46, 88), (349, 22, 660, 671), (349, 662, 88, 357), (656, 127, 140, 46), (127, 656, 302, 232), (42, 663, 268, 299), (670, 657, 300, 395), (663, 670, 395, 268), (302, 656, 491, 490), (656, 42, 492, 491), (658, 665, 663, 42), (662, 349, 671, 664)])
me_cube_002.polygons.foreach_set('material_index', [0, 0, 0, 0, 0, 0, 0, 0, 0, 0, 0, 0, 0, 0, 0, 0, 0, 0, 4, 0, 0, 4, 4, 4, 4, 4, 3, 3, 4, 4, 0, 0, 0, 0, 0, 0, 0, 0, 0, 0, 0, 0, 0, 0, 0, 0, 0, 0, 4, 4, 4, 3, 3, 4, 0, 0, 0, 0, 0, 0, 6, 0, 0, 0, 0, 0, 0, 0, 0, 0, 0, 0, 0, 0, 0, 0, 0, 0, 0, 0, 0, 0, 0, 0, 0, 0, 0, 0, 0, 0, 0, 0, 0, 0, 0, 0, 0, 0, 0, 0, 0, 0, 0, 0, 0, 0, 0, 0, 0, 0, 0, 0, 0, 0, 0, 0, 0, 0, 0, 0, 0, 0, 0, 0, 0, 0, 0, 0, 0, 0, 0, 0, 0, 0, 0, 0, 0, 0, 0, 0, 0, 0, 0, 0, 0, 0, 0, 0, 0, 0, 0, 0, 0, 0, 0, 0, 0, 0, 0, 0, 0, 0, 0, 0, 0, 0, 0, 0, 0, 0, 0, 0, 0, 0, 0, 0, 0, 0, 0, 0, 0, 0, 0, 0, 0, 0, 0, 0, 0, 0, 0, 0, 0, 0, 0, 0, 0, 0, 0, 0, 0, 0, 0, 0, 0, 0, 0, 0, 0, 0, 0, 0, 0, 0, 0, 0, 0, 0, 0, 0, 0, 0, 0, 0, 0, 0, 0, 0, 0, 4, 4, 4, 4, 0, 0, 0, 0, 0, 0, 0, 0, 3, 3, 0, 0, 6, 0, 0, 0, 0, 0, 0, 0, 0, 0, 0, 0, 0, 0, 0, 0, 0, 0, 0, 0, 0, 0, 0, 0, 0, 0, 0, 0, 0, 0, 0, 0, 0, 0, 0, 0, 0, 0, 0, 0, 0, 0, 0, 0, 0, 0, 0, 0, 0, 0, 0, 0, 0, 0, 0, 0, 0, 0, 0, 0, 0, 0, 0, 0, 0, 0, 0, 0, 0, 0, 0, 0, 0, 0, 0, 0, 0, 0, 0, 0, 0, 0, 0, 0, 0, 0, 5, 5, 5, 5, 5, 5, 5, 5, 5, 5, 5, 5, 5, 5, 5, 5, 5, 5, 0, 0, 0, 0, 0, 0, 0, 0, 0, 0, 0, 0, 0, 0, 0, 0, 0, 0, 0, 0, 0, 0, 0, 0, 0, 0, 0, 0, 0, 0, 0, 0, 0, 0, 0, 0, 0, 0, 0, 0, 0, 0, 0, 0, 0, 0, 0, 0, 0, 0, 0, 0, 0, 0, 0, 0, 0, 0, 0, 0, 0, 0, 5, 5, 5, 5, 5, 5, 5, 5, 5, 5, 5, 5, 5, 5, 5, 0, 0, 0, 0, 0, 0, 0, 0, 0, 0, 0, 0, 0, 0, 0, 0, 0, 5, 0, 0, 0, 0, 0, 0, 0, 0, 0, 0, 0, 0, 0, 0, 0, 0, 0, 0, 0, 0, 0, 0, 0, 0, 0, 0, 0, 0, 0, 0, 0, 0, 0, 0, 0, 0, 0, 0, 0, 0, 0, 0, 0, 0, 0, 0, 0, 0, 0, 0, 0, 0, 0, 0, 0, 0, 0, 0, 0, 0, 0, 0, 0, 5, 5, 5, 5, 5, 5, 5, 5, 5, 5, 5, 5, 5, 5, 5, 5, 5, 5, 5, 5, 5, 5, 5, 5, 5, 5, 5, 5, 5, 5, 5, 5, 5, 5, 0, 5, 5, 5, 5, 0, 0, 0, 0, 0, 0, 0, 0, 0, 0, 0, 0, 5, 5, 5, 5, 5, 5, 5, 5, 5, 5, 5, 5, 5, 5, 5, 5, 5, 5, 5, 5, 5, 5, 7, 7, 7, 7, 7, 7, 7, 7, 7, 7, 7, 7, 0, 0, 0, 0, 0, 0, 0, 0, 0, 0, 0, 0, 0, 0, 0, 0, 0, 0, 0, 0, 0, 0, 0, 0, 0, 0, 0, 0, 0, 0, 0, 0, 0, 0, 0, 6, 0, 0, 0, 6, 0, 0, 0, 0, 0, 0, 0, 0, 0, 0, 0, 0, 0, 0])
_uv = me_cube_002.uv_layers.new(name='UVMap')
_uv.uv.foreach_set('vector', [0.0, 0.0, 0.0, 0.0, 0.0, 0.0, 0.0, 0.0, 0.0, 0.0, 0.0, 0.0, 0.0, 0.0, 0.0, 0.0, 0.0, 0.0, 0.0, 0.0, 0.0, 0.0, 0.0, 0.0, 0.0, 0.0, 0.0, 0.0, 0.0, 0.0, 0.0, 0.0, 0.0, 0.0, 0.0, 0.0, 0.0, 0.0, 0.0, 0.0, 0.0, 0.0, 0.0, 0.0, 0.0, 0.0, 0.0, 0.0, 0.0, 0.0, 0.0, 0.0, 0.0, 0.0, 0.0, 0.0, 0.0, 0.0, 0.0, 0.0, 0.0, 0.0, 0.0, 0.0, 0.0, 0.0, 0.0, 0.0, 0.0, 0.0, 0.0, 0.0, 0.0, 0.0, 0.0, 0.0, 0.0, 0.0, 0.0, 0.0, 0.0, 0.0, 0.0, 0.0, 0.0, 0.0, 0.0, 0.0, 0.0, 0.0, 0.0, 0.0, 0.0, 0.0, 0.0, 0.0, 0.0, 0.0, 0.0, 0.0, 0.0, 0.0, 0.0, 0.0, 0.0, 0.0, 0.0, 0.0, 0.0, 0.0, 0.0, 0.0, 0.0, 0.0, 0.0, 0.0, 0.0, 0.0, 0.0, 0.0, 0.0, 0.0, 0.0, 0.0, 0.0, 0.0, 0.0, 0.0, 0.0, 0.0, 0.0, 0.0, 0.0, 0.0, 0.0, 0.0, 0.0, 0.0, 0.0, 0.0, 0.0, 0.0, 0.0, 0.0, 0.0, 0.0, 0.0, 0.0, 0.0, 0.0, 0.0, 0.0, 0.0, 0.0, 0.0, 0.0, 0.0, 0.0, 0.0, 0.0, 0.0, 0.0, 0.0, 0.0, 0.0, 0.0, 0.0, 0.0, 0.0, 0.0, 0.0, 0.0, 0.0, 0.0, 0.0, 0.0, 0.0, 0.0, 0.0, 0.0, 0.0, 0.0, 0.0, 0.0, 0.0, 0.0, 0.0, 0.0, 0.0, 0.0, 0.0, 0.0, 0.0, 0.0, 0.0, 0.0, 0.0, 0.0, 0.0, 0.0, 0.0, 0.0, 0.0, 0.0, 0.0, 0.0, 0.0, 0.0, 0.4967, 0.3941, 0.5034, 0.9312, 0.01085, 0.9421, 0.00416, 0.405, 0.9894, 0.3831, 0.9961, 0.9203, 0.5034, 0.9312, 0.4967, 0.3941, 0.0, 0.0, 0.0, 0.0, 0.0, 0.0, 0.0, 0.0, 0.0, 0.0, 0.0, 0.0, 0.0, 0.0, 0.0, 0.0, 0.0, 0.0, 0.0, 0.0, 0.0, 0.0, 0.0, 0.0, 0.0, 0.0, 0.0, 0.0, 0.0, 0.0, 0.0, 0.0, 0.0, 0.0, 0.0, 0.0, 0.0, 0.0, 0.0, 0.0, 0.0, 0.0, 0.0, 0.0, 0.0, 0.0, 0.0, 0.0, 0.0, 0.0, 0.0, 0.0, 0.0, 0.0, 0.0, 0.0, 0.0, 0.0, 0.0, 0.0, 0.0, 0.0, 0.0, 0.0, 0.0, 0.0, 0.0, 0.0, 0.0, 0.0, 0.0, 0.0, 0.0, 0.0, 0.0, 0.0, 0.0, 0.0, 0.0, 0.0, 0.0, 0.0, 0.0, 0.0, 0.0, 0.0, 0.0, 0.0, 0.0, 0.0, 0.0, 0.0, 0.0, 0.0, 0.0, 0.0, 0.0, 0.0, 0.0, 0.0, 0.0, 0.0, 0.0, 0.0, 0.0, 0.0, 0.0, 0.0, 0.0, 0.0, 0.0, 0.0, 0.0, 0.0, 0.0, 0.0, 0.0, 0.0, 0.0, 0.0, 0.0, 0.0, 0.0, 0.0, 0.0, 0.0, 0.0, 0.0, 0.0, 0.0, 0.0, 0.0, 0.0, 0.0, 0.0, 0.0, 0.0, 0.0, 0.0, 0.0, 0.0, 0.0, 0.0, 0.0, 0.0, 0.0, 0.0, 0.0, 0.0, 0.0, 0.0, 0.0, 0.0, 0.0, 0.0, 0.0, 0.0, 0.0, 0.0, 0.0, 0.0, 0.0, 0.0, 0.0, 0.0, 0.0, 0.0, 0.0, 0.0, 0.0, 0.0, 0.0, 0.0, 0.0, 0.0, 0.0, 0.0, 0.0, 0.0, 0.0, 0.0, 0.0, 0.0, 0.0, 0.4941, 0.183, 0.4967, 0.3941, 0.00416, 0.405, 0.001531, 0.1939, 0.9868, 0.1721, 0.9894, 0.3831, 0.4967, 0.3941, 0.4941, 0.183, 0.0, 0.0, 0.0, 0.0, 0.0, 0.0, 0.0, 0.0, 0.0, 0.0, 0.0, 0.0, 0.0, 0.0, 0.0, 0.0, 0.0, 0.0, 0.0, 0.0, 0.0, 0.0, 0.0, 0.0, 0.0, 0.0, 0.0, 0.0, 0.0, 0.0, 0.0, 0.0, 0.0, 0.0, 0.0, 0.0, 0.0, 0.0, 0.0, 0.0, 0.0, 0.0, 0.0, 0.0, 0.0, 0.0, 0.0, 0.0, 0.0, 0.0, 0.0, 0.0, 0.0, 0.0, 0.0, 0.0, 0.0007915, 0.3681, 0.0007915, 0.002398, 0.9957, 0.002398, 0.9957, 0.3681, 0.0, 0.0, 0.0, 0.0, 0.0, 0.0, 0.0, 0.0, 0.0, 0.0, 0.0, 0.0, 0.0, 0.0, 0.0, 0.0, 0.0, 0.0, 0.0, 0.0, 0.0, 0.0, 0.0, 0.0, 0.0, 0.0, 0.0, 0.0, 0.0, 0.0, 0.0, 0.0, 0.0, 0.0, 0.0, 0.0, 0.0, 0.0, 0.0, 0.0, 0.0, 0.0, 0.0, 0.0, 0.0, 0.0, 0.0, 0.0, 0.0, 0.0, 0.0, 0.0, 0.0, 0.0, 0.0, 0.0, 0.0, 0.0, 0.0, 0.0, 0.0, 0.0, 0.0, 0.0, 0.0, 0.0, 0.0, 0.0, 0.0, 0.0, 0.0, 0.0, 0.0, 0.0, 0.0, 0.0, 0.0, 0.0, 0.0, 0.0, 0.0, 0.0, 0.0, 0.0, 0.0, 0.0, 0.0, 0.0, 0.0, 0.0, 0.0, 0.0, 0.0, 0.0, 0.0, 0.0, 0.0, 0.0, 0.0, 0.0, 0.0, 0.0, 0.0, 0.0, 0.0, 0.0, 0.0, 0.0, 0.0, 0.0, 0.0, 0.0, 0.0, 0.0, 0.0, 0.0, 0.0, 0.0, 0.0, 0.0, 0.0, 0.0, 0.0, 0.0, 0.0, 0.0, 0.0, 0.0, 0.0, 0.0, 0.0, 0.0, 0.0, 0.0, 0.0, 0.0, 0.0, 0.0, 0.0, 0.0, 0.0, 0.0, 0.0, 0.0, 0.0, 0.0, 0.0, 0.0, 0.0, 0.0, 0.0, 0.0, 0.0, 0.0, 0.0, 0.0, 0.0, 0.0, 0.0, 0.0, 0.0, 0.0, 0.0, 0.0, 0.0, 0.0, 0.0, 0.0, 0.0, 0.0, 0.0, 0.0, 0.0, 0.0, 0.0, 0.0, 0.0, 0.0, 0.0, 0.0, 0.0, 0.0, 0.0, 0.0, 0.0, 0.0, 0.0, 0.0, 0.0, 0.0, 0.0, 0.0, 0.0, 0.0, 0.0, 0.0, 0.0, 0.0, 0.0, 0.0, 0.0, 0.0, 0.0, 0.0, 0.0, 0.0, 0.0, 0.0, 0.0, 0.0, 0.0, 0.0, 0.0, 0.0, 0.0, 0.0, 0.0, 0.0, 0.0, 0.0, 0.0, 0.0, 0.0, 0.0, 0.0, 0.0, 0.0, 0.0, 0.0, 0.0, 0.0, 0.0, 0.0, 0.0, 0.0, 0.0, 0.0, 0.0, 0.0, 0.0, 0.0, 0.0, 0.0, 0.0, 0.0, 0.0, 0.0, 0.0, 0.0, 0.0, 0.0, 0.0, 0.0, 0.0, 0.0, 0.0, 0.0, 0.0, 0.0, 0.0, 0.0, 0.0, 0.0, 0.0, 0.0, 0.0, 0.0, 0.0, 0.0, 0.0, 0.0, 0.0, 0.0, 0.0, 0.0, 0.0, 0.0, 0.0, 0.0, 0.0, 0.0, 0.0, 0.0, 0.0, 0.0, 0.0, 0.0, 0.0, 0.0, 0.0, 0.0, 0.0, 0.0, 0.0, 0.0, 0.0, 0.0, 0.0, 0.0, 0.0, 0.0, 0.0, 0.0, 0.0, 0.0, 0.0, 0.0, 0.0, 0.0, 0.0, 0.0, 0.0, 0.0, 0.0, 0.0, 0.0, 0.0, 0.0, 0.0, 0.0, 0.0, 0.0, 0.0, 0.0, 0.0, 0.0, 0.0, 0.0, 0.0, 0.0, 0.0, 0.0, 0.0, 0.0, 0.0, 0.0, 0.0, 0.0, 0.0, 0.0, 0.0, 0.0, 0.0, 0.0, 0.0, 0.0, 0.0, 0.0, 0.0, 0.0, 0.0, 0.0, 0.0, 0.0, 0.0, 0.0, 0.0, 0.0, 0.0, 0.0, 0.0, 0.0, 0.0, 0.0, 0.0, 0.0, 0.0, 0.0, 0.0, 0.0, 0.0, 0.0, 0.0, 0.0, 0.0, 0.0, 0.0, 0.0, 0.0, 0.0, 0.0, 0.0, 0.0, 0.0, 0.0, 0.0, 0.0, 0.0, 0.0, 0.0, 0.0, 0.0, 0.0, 0.0, 0.0, 0.0, 0.0, 0.0, 0.0, 0.0, 0.0, 0.0, 0.0, 0.0, 0.0, 0.0, 0.0, 0.0, 0.0, 0.0, 0.0, 0.0, 0.0, 0.0, 0.0, 0.0, 0.0, 0.0, 0.0, 0.0, 0.0, 0.0, 0.0, 0.0, 0.0, 0.0, 0.0, 0.0, 0.0, 0.0, 0.0, 0.0, 0.0, 0.0, 0.0, 0.0, 0.0, 0.0, 0.0, 0.0, 0.0, 0.0, 0.0, 0.0, 0.0, 0.0, 0.0, 0.0, 0.0, 0.0, 0.0, 0.0, 0.0, 0.0, 0.0, 0.0, 0.0, 0.0, 0.0, 0.0, 0.0, 0.0, 0.0, 0.0, 0.0, 0.0, 0.0, 0.0, 0.0, 0.0, 0.0, 0.0, 0.0, 0.0, 0.0, 0.0, 0.0, 0.0, 0.0, 0.0, 0.0, 0.0, 0.0, 0.0, 0.0, 0.0, 0.0, 0.0, 0.0, 0.0, 0.0, 0.0, 0.0, 0.0, 0.0, 0.0, 0.0, 0.0, 0.0, 0.0, 0.0, 0.0, 0.0, 0.0, 0.0, 0.0, 0.0, 0.0, 0.0, 0.0, 0.0, 0.0, 0.0, 0.0, 0.0, 0.0, 0.0, 0.0, 0.0, 0.0, 0.0, 0.0, 0.0, 0.0, 0.0, 0.0, 0.0, 0.0, 0.0, 0.0, 0.0, 0.0, 0.0, 0.0, 0.0, 0.0, 0.0, 0.0, 0.0, 0.0, 0.0, 0.0, 0.0, 0.0, 0.0, 0.0, 0.0, 0.0, 0.0, 0.0, 0.0, 0.0, 0.0, 0.0, 0.0, 0.0, 0.0, 0.0, 0.0, 0.0, 0.0, 0.0, 0.0, 0.0, 0.0, 0.0, 0.0, 0.0, 0.0, 0.0, 0.0, 0.0, 0.0, 0.0, 0.0, 0.0, 0.0, 0.0, 0.0, 0.0, 0.0, 0.0, 0.0, 0.0, 0.0, 0.0, 0.0, 0.0, 0.0, 0.0, 0.0, 0.0, 0.0, 0.0, 0.0, 0.0, 0.0, 0.0, 0.0, 0.0, 0.0, 0.0, 0.0, 0.0, 0.0, 0.0, 0.0, 0.0, 0.0, 0.0, 0.0, 0.0, 0.0, 0.0, 0.0, 0.0, 0.0, 0.0, 0.0, 0.0, 0.0, 0.0, 0.0, 0.0, 0.0, 0.0, 0.0, 0.0, 0.0, 0.0, 0.0, 0.0, 0.0, 0.0, 0.0, 0.0, 0.0, 0.0, 0.0, 0.0, 0.0, 0.0, 0.0, 0.0, 0.0, 0.0, 0.0, 0.0, 0.0, 0.0, 0.0, 0.0, 0.0, 0.0, 0.0, 0.0, 0.0, 0.0, 0.0, 0.0, 0.0, 0.0, 0.0, 0.0, 0.0, 0.0, 0.0, 0.0, 0.0, 0.0, 0.0, 0.0, 0.0, 0.0, 0.0, 0.0, 0.0, 0.0, 0.0, 0.0, 0.0, 0.0, 0.0, 0.0, 0.0, 0.0, 0.0, 0.0, 0.0, 0.0, 0.0, 0.0, 0.0, 0.0, 0.0, 0.0, 0.0, 0.0, 0.0, 0.0, 0.0, 0.0, 0.0, 0.0, 0.0, 0.0, 0.0, 0.0, 0.0, 0.0, 0.0, 0.0, 0.0, 0.0, 0.0, 0.0, 0.0, 0.0, 0.0, 0.0, 0.0, 0.0, 0.0, 0.0, 0.0, 0.0, 0.0, 0.0, 0.0, 0.0, 0.0, 0.0, 0.0, 0.0, 0.0, 0.0, 0.0, 0.0, 0.0, 0.0, 0.0, 0.0, 0.0, 0.0, 0.0, 0.0, 0.0, 0.0, 0.0, 0.0, 0.0, 0.0, 0.0, 0.0, 0.0, 0.0, 0.0, 0.0, 0.0, 0.0, 0.0, 0.0, 0.0, 0.0, 0.0, 0.0, 0.0, 0.0, 0.0, 0.0, 0.0, 0.0, 0.0, 0.0, 0.0, 0.0, 0.0, 0.0, 0.0, 0.0, 0.0, 0.0, 0.0, 0.0, 0.0, 0.0, 0.0, 0.0, 0.0, 0.0, 0.0, 0.0, 0.0, 0.0, 0.0, 0.0, 0.0, 0.0, 0.0, 0.0, 0.0, 0.0, 0.0, 0.0, 0.0, 0.0, 0.0, 0.0, 0.0, 0.0, 0.0, 0.0, 0.0, 0.0, 0.0, 0.0, 0.0, 0.0, 0.0, 0.0, 0.0, 0.0, 0.0, 0.0, 0.0, 0.0, 0.0, 0.0, 0.0, 0.0, 0.0, 0.0, 0.0, 0.0, 0.0, 0.0, 0.0, 0.0, 0.0, 0.0, 0.0, 0.0, 0.0, 0.0, 0.0, 0.0, 0.0, 0.0, 0.0, 0.0, 0.0, 0.0, 0.0, 0.0, 0.0, 0.0, 0.0, 0.0, 0.0, 0.0, 0.0, 0.0, 0.0, 0.0, 0.0, 0.0, 0.0, 0.0, 0.0, 0.0, 0.0, 0.0, 0.0, 0.0, 0.0, 0.0, 0.0, 0.0, 0.0, 0.0, 0.0, 0.0, 0.0, 0.0, 0.0, 0.0, 0.0, 0.0, 0.0, 0.0, 0.0, 0.0, 0.0, 0.0, 0.0, 0.0, 0.0, 0.0, 0.0, 0.0, 0.0, 0.0, 0.0, 0.0, 0.0, 0.0, 0.0, 0.0, 0.0, 0.0, 0.0, 0.0, 0.0, 0.0, 0.0, 0.0, 0.0, 0.0, 0.0, 0.0, 0.0, 0.0, 0.0, 0.0, 0.0, 0.0, 0.0, 0.0, 0.0, 0.0, 0.0, 0.0, 0.0, 0.0, 0.0, 0.0, 0.0, 0.0, 0.0, 0.0, 0.0, 0.0, 0.0, 0.0, 0.0, 0.0, 0.0, 0.0, 0.0, 0.0, 0.0, 0.0, 0.0, 0.0, 0.0, 0.0, 0.0, 0.0, 0.0, 0.0, 0.0, 0.0, 0.0, 0.0, 0.0, 0.0, 0.0, 0.0, 0.0, 0.0, 0.0, 0.0, 0.0, 0.0, 0.0, 0.0, 0.0, 0.0, 0.0, 0.0, 0.0, 0.0, 0.0, 0.0, 0.0, 0.0, 0.0, 0.0, 0.0, 0.0, 0.0, 0.0, 0.0, 0.0, 0.0, 0.0, 0.0, 0.0, 0.0, 0.0, 0.0, 0.0, 0.0, 0.0, 0.0, 0.0, 0.0, 0.0, 0.0, 0.0, 0.0, 0.0, 0.0, 0.0, 0.0, 0.0, 0.0, 0.0, 0.0, 0.0, 0.0, 0.0, 0.0, 0.0, 0.0, 0.0, 0.0, 0.0, 0.0, 0.0, 0.0, 0.0, 0.0, 0.0, 0.0, 0.0, 0.0, 0.0, 0.0, 0.0, 0.0, 0.0, 0.0, 0.0, 0.0, 0.0, 0.0, 0.0, 0.0, 0.0, 0.0, 0.0, 0.0, 0.0, 0.0, 0.0, 0.0, 0.0, 0.0, 0.0, 0.0, 0.0, 0.0, 0.0, 0.0, 0.0, 0.0, 0.0, 0.0, 0.0, 0.0, 0.0, 0.0, 0.0, 0.0, 0.0, 0.0, 0.0, 0.0, 0.0, 0.0, 0.0, 0.0, 0.0, 0.0, 0.0, 0.0, 0.0, 0.0, 0.0, 0.0, 0.0, 0.0, 0.0, 0.0, 0.0, 0.0, 0.0, 0.0, 0.0, 0.0, 0.0, 0.0, 0.0, 0.0, 0.0, 0.0, 0.0, 0.0, 0.0, 0.0, 0.0, 0.0, 0.0, 0.0, 0.0, 0.0, 0.0, 0.0, 0.0, 0.0, 0.0, 0.0, 0.0, 0.0, 0.0, 0.0, 0.0, 0.0, 0.0, 0.0, 0.0, 0.0, 0.0, 0.0, 0.0, 0.0, 0.0, 0.0, 0.0, 0.0, 0.0, 0.0, 0.0, 0.0, 0.0, 0.0, 0.0, 0.0, 0.0, 0.0, 0.0, 0.0, 0.0, 0.0, 0.0, 0.0, 0.0, 0.0, 0.0, 0.0, 0.0, 0.0, 0.0, 0.0, 0.0, 0.0, 0.0, 0.0, 0.0, 0.0, 0.0, 0.0, 0.0, 0.0, 0.0, 0.0, 0.0, 0.0, 0.0, 0.0, 0.0, 0.0, 0.0, 0.0, 0.0, 0.0, 0.0, 0.0, 0.0, 0.0, 0.0, 0.0, 0.0, 0.0, 0.0, 0.0, 0.0, 0.0, 0.0, 0.0, 0.0, 0.0, 0.0, 0.0, 0.0, 0.0, 0.0, 0.0, 0.0, 0.0, 0.0, 0.0, 0.0, 0.0, 0.0, 0.0, 0.0, 0.0, 0.0, 0.0, 0.0, 0.0, 0.0, 0.0, 0.0, 0.0, 0.0, 0.0, 0.0, 0.0, 0.0, 0.0, 0.0, 0.0, 0.0, 0.0, 0.0, 0.0, 0.0, 0.0, 0.0, 0.0, 0.0, 0.0, 0.0, 0.0, 0.0, 0.0, 0.0, 0.0, 0.0, 0.0, 0.0, 0.0, 0.0, 0.0, 0.0, 0.0, 0.0, 0.0, 0.0, 0.0, 0.0, 0.0, 0.0, 0.0, 0.0, 0.0, 0.0, 0.0, 0.0, 0.0, 0.0, 0.0, 0.0, 0.0, 0.0, 0.0, 0.0, 0.0, 0.0, 0.0, 0.0, 0.0, 0.0, 0.0, 0.0, 0.0, 0.0, 0.0, 0.0, 0.0, 0.0, 0.0, 0.0, 0.0, 0.0, 0.0, 0.0, 0.0, 0.0, 0.0, 0.0, 0.0, 0.0, 0.0, 0.0, 0.0, 0.0, 0.0, 0.0, 0.0, 0.0, 0.0, 0.0, 0.0, 0.0, 0.0, 0.0, 0.0, 0.0, 0.0, 0.0, 0.0, 0.0, 0.0, 0.0, 0.0, 0.0, 0.0, 0.0, 0.0, 0.0, 0.0, 0.0, 0.0, 0.0, 0.0, 0.0, 0.0, 0.0, 0.0, 0.0, 0.0, 0.0, 0.0, 0.0, 0.0, 0.0, 0.0, 0.0, 0.0, 0.0, 0.0, 0.0, 0.0, 0.0, 0.0, 0.0, 0.0, 0.0, 0.0, 0.0, 0.0, 0.0, 0.0, 0.0, 0.0, 0.0, 0.0, 0.0, 0.0, 0.0, 0.0, 0.0, 0.0, 0.0, 0.0, 0.0, 0.0, 0.0, 0.0, 0.0, 0.0, 0.0, 0.0, 0.0, 0.0, 0.0, 0.0, 0.0, 0.0, 0.0, 0.0, 0.0, 0.0, 0.0, 0.0, 0.0, 0.0, 0.0, 0.0, 0.0, 0.0, 0.0, 0.0, 0.0, 0.0, 0.0, 0.0, 0.0, 0.0, 0.0, 0.0, 0.0, 0.0, 0.0, 0.0, 0.0, 0.0, 0.0, 0.0, 0.0, 0.0, 0.0, 0.0, 0.0, 0.0, 0.0, 0.0, 0.0, 0.0, 0.0, 0.0, 0.0, 0.0, 0.0, 0.0, 0.0, 0.4926, 0.06081, 0.4941, 0.183, 0.001531, 0.1939, 7.868e-06, 0.07172, 0.9852, 0.0499, 0.9868, 0.1721, 0.4941, 0.183, 0.4926, 0.06081, 0.0, 0.0, 0.0, 0.0, 0.0, 0.0, 0.0, 0.0, 0.0, 0.0, 0.0, 0.0, 0.0, 0.0, 0.0, 0.0, 0.0007915, 0.9997, 0.0007915, 0.3681, 0.9957, 0.3681, 0.9957, 0.9997, 0.0, 0.0, 0.0, 0.0, 0.0, 0.0, 0.0, 0.0, 0.0, 0.0, 0.0, 0.0, 0.0, 0.0, 0.0, 0.0, 0.0, 0.0, 0.0, 0.0, 0.0, 0.0, 0.0, 0.0, 0.0, 0.0, 0.0, 0.0, 0.0, 0.0, 0.0, 0.0, 0.0, 0.0, 0.0, 0.0, 0.0, 0.0, 0.0, 0.0, 0.0, 0.0, 0.0, 0.0, 0.0, 0.0, 0.0, 0.0, 0.0, 0.0, 0.0, 0.0, 0.0, 0.0, 0.0, 0.0, 0.0, 0.0, 0.0, 0.0, 0.0, 0.0, 0.0, 0.0, 0.0, 0.0, 0.0, 0.0, 0.0, 0.0, 0.0, 0.0, 0.0, 0.0, 0.0, 0.0, 0.0, 0.0, 0.0, 0.0, 0.0, 0.0, 0.0, 0.0, 0.0, 0.0, 0.0, 0.0, 0.0, 0.0, 0.0, 0.0, 0.0, 0.0, 0.0, 0.0, 0.0, 0.0, 0.0, 0.0, 0.0, 0.0, 0.0, 0.0, 0.0, 0.0, 0.0, 0.0, 0.0, 0.0, 0.0, 0.0, 0.0, 0.0, 0.0, 0.0, 0.0, 0.0, 0.0, 0.0, 0.0, 0.0, 0.0, 0.0, 0.0, 0.0, 0.0, 0.0, 0.0, 0.0, 0.0, 0.0, 0.0, 0.0, 0.0, 0.0, 0.0, 0.0, 0.0, 0.0, 0.0, 0.0, 0.0, 0.0, 0.0, 0.0, 0.0, 0.0, 0.0, 0.0, 0.0, 0.0, 0.0, 0.0, 0.0, 0.0, 0.0, 0.0, 0.0, 0.0, 0.0, 0.0, 0.0, 0.0, 0.0, 0.0, 0.0, 0.0, 0.0, 0.0, 0.0, 0.0, 0.0, 0.0, 0.0, 0.0, 0.0, 0.0, 0.0, 0.0, 0.0, 0.0, 0.0, 0.0, 0.0, 0.0, 0.0, 0.0, 0.0, 0.0, 0.0, 0.0, 0.0, 0.0, 0.0, 0.0, 0.0, 0.0, 0.0, 0.0, 0.0, 0.0, 0.0, 0.0, 0.0, 0.0, 0.0, 0.0, 0.0, 0.0, 0.0, 0.0, 0.0, 0.0, 0.0, 0.0, 0.0, 0.0, 0.0, 0.0, 0.0, 0.0, 0.0, 0.0, 0.0, 0.0, 0.0, 0.0, 0.0, 0.0, 0.0, 0.0, 0.0, 0.0, 0.0, 0.0, 0.0, 0.0, 0.0, 0.0, 0.0, 0.0, 0.0, 0.0, 0.0, 0.0, 0.0, 0.0, 0.0, 0.0, 0.0, 0.0, 0.0, 0.0, 0.0, 0.0, 0.0, 0.0, 0.0, 0.0, 0.0, 0.0, 0.0, 0.0, 0.0, 0.0, 0.0, 0.0, 0.0, 0.0, 0.0, 0.0, 0.0, 0.0, 0.0, 0.0, 0.0, 0.0, 0.0, 0.0, 0.0, 0.0, 0.0, 0.0, 0.0, 0.0, 0.0, 0.0, 0.0, 0.0, 0.0, 0.0, 0.0, 0.0, 0.0, 0.0, 0.0, 0.0, 0.0, 0.0, 0.0, 0.0, 0.0, 0.0, 0.0, 0.0, 0.0, 0.0, 0.0, 0.0, 0.0, 0.0, 0.0, 0.0, 0.0, 0.0, 0.0, 0.0, 0.0, 0.0, 0.0, 0.0, 0.0, 0.0, 0.0, 0.0, 0.0, 0.0, 0.0, 0.0, 0.0, 0.0, 0.0, 0.0, 0.0, 0.0, 0.0, 0.0, 0.0, 0.0, 0.0, 0.0, 0.0, 0.0, 0.0, 0.0, 0.0, 0.0, 0.0, 0.0, 0.0, 0.0, 0.0, 0.0, 0.0, 0.0, 0.0, 0.0, 0.0, 0.0, 0.0, 0.0, 0.0, 0.0, 0.0, 0.0, 0.0, 0.0, 0.0, 0.0, 0.0, 0.0, 0.0, 0.0, 0.0, 0.0, 0.0, 0.0, 0.0, 0.0, 0.0, 0.0, 0.0, 0.0, 0.0, 0.0, 0.0, 0.0, 0.0, 0.0, 0.0, 0.0, 0.0, 0.0, 0.0, 0.0, 0.0, 0.0, 0.0, 0.0, 0.0, 0.0, 0.0, 0.0, 0.0, 0.0, 0.0, 0.0, 0.0, 0.0, 0.0, 0.0, 0.0, 0.0, 0.0, 0.0, 0.0, 0.0, 0.0, 0.0, 0.0, 0.0, 0.0, 0.0, 0.0, 0.0, 0.0, 0.0, 0.0, 0.0, 0.0, 0.0, 0.0, 0.0, 0.0, 0.0, 0.0, 0.0, 0.0, 0.0, 0.0, 0.0, 0.0, 0.0, 0.0, 0.0, 0.0, 0.0, 0.0, 0.0, 0.0, 0.0, 0.0, 0.0, 0.0, 0.0, 0.0, 0.0, 0.0, 0.0, 0.0, 0.0, 0.0, 0.0, 0.0, 0.0, 0.0, 0.0, 0.0, 0.0, 0.0, 0.0, 0.0, 0.0, 0.0, 0.0, 0.0, 0.0, 0.0, 0.0, 0.0, 0.0, 0.0, 0.0, 0.0, 0.0, 0.0, 0.0, 0.0, 0.0, 0.0, 0.0, 0.0, 0.0, 0.0, 0.0, 0.0, 0.0, 0.0, 0.0, 0.0, 0.0, 0.0, 0.0, 0.0, 0.0, 0.0, 0.0, 0.0, 0.0, 0.0, 0.0, 0.0, 0.0, 0.0, 0.0, 0.0, 0.0, 0.0, 0.0, 0.0, 0.0, 0.0, 0.0, 0.0, 0.0, 0.0, 0.0, 0.0, 0.0, 0.0, 0.0, 0.0, 0.0, 0.0, 0.0, 0.0, 0.0, 0.0, 0.0, 0.0, 0.0, 0.0, 0.0, 0.0, 0.0, 0.0, 0.0, 0.0, 0.0, 0.0, 0.0, 0.0, 0.0, 0.0, 0.0, 0.0, 0.0, 0.0, 0.0, 0.0, 0.0, 0.0, 0.0, 0.0, 0.0, 0.0, 0.0, 0.0, 0.0, 0.0, 0.0, 0.0, 0.0, 0.0, 0.0, 0.0, 0.0, 0.0, 0.0, 0.0, 0.0, 0.0, 0.0, 0.0, 0.0, 0.0, 0.0, 0.0, 0.0, 0.0, 0.0, 0.0, 0.0, 0.0, 0.0, 0.0, 0.0, 0.0, 0.0, 0.0, 0.0, 0.0, 0.0, 0.0, 0.0, 0.0, 0.0, 0.0, 0.0, 0.0, 0.0, 0.0, 0.0, 0.0, 0.0, 0.0, 0.0, 0.0, 0.0, 0.0, 0.0, 0.0, 0.0, 0.0, 0.0, 0.0, 0.0, 0.0, 0.0, 0.0, 0.0, 0.0, 0.0, 0.0, 0.0, 0.0, 0.0, 0.0, 0.0, 0.0, 0.0, 0.0, 0.0, 0.0, 0.0, 0.0, 0.0, 0.0, 0.0, 0.0, 0.0, 0.0, 0.0, 0.0, 0.0, 0.0, 0.0, 0.0, 0.0, 0.0, 0.0, 0.0, 0.0, 0.0, 0.0, 0.0, 0.0, 0.0, 0.0, 0.0, 0.0, 0.0, 0.0, 0.0, 0.0, 0.0, 0.0, 0.0, 0.0, 0.0, 0.0, 0.0, 0.0, 0.0, 0.0, 0.0, 0.0, 0.0, 0.0, 0.0, 0.0, 0.0, 0.0, 0.0, 0.0, 0.0, 0.0, 0.0, 0.0, 0.0, 0.0, 0.0, 0.0, 0.0, 0.0, 0.0, 0.0, 0.0, 0.0, 0.0, 0.0, 0.0, 0.0, 0.0, 0.0, 0.0, 0.0, 0.0, 0.0, 0.0, 0.0, 0.0, 0.0, 0.0, 0.0, 0.0, 0.0, 0.0, 0.0, 0.0, 0.0, 0.0, 0.0, 0.0, 0.0, 0.0, 0.0, 0.0, 0.0, 0.0, 0.0, 0.0, 0.0, 0.0, 0.0, 0.0, 0.0, 0.0, 0.0, 0.0, 0.0, 0.0, 0.0, 0.0, 0.0, 0.0, 0.0, 0.0, 0.0, 0.0, 0.0, 0.0, 0.0, 0.0, 0.0, 0.0, 0.0, 0.0, 0.0, 0.0, 0.0, 0.0, 0.0, 0.0, 0.0, 0.0, 0.0, 0.0, 0.0, 0.0, 0.0, 0.0, 0.0, 0.0, 0.0, 0.0, 0.0, 0.0, 0.0, 0.0, 0.0, 0.0, 0.0, 0.0, 0.0, 0.0, 0.0, 0.0, 0.0, 0.0, 0.0, 0.0, 0.0, 0.0, 0.0, 0.0, 0.0, 0.0, 0.0, 0.0, 0.0, 0.0, 0.0, 0.0, 0.0, 0.0, 0.0, 0.0, 0.0, 0.0, 0.0, 0.0, 0.0, 0.0, 0.0, 0.0, 0.0, 0.0, 0.0, 0.0, 0.0, 0.0, 0.0, 0.0, 0.0, 0.0, 0.0, 0.0, 0.0, 0.0, 0.0, 0.0, 0.0, 0.0, 0.0, 0.0, 0.0, 0.0, 0.0, 0.0, 0.0, 0.0, 0.0, 0.0, 0.0, 0.0, 0.0, 0.0, 0.0, 0.0, 0.0, 0.0, 0.0, 0.0, 0.0, 0.0, 0.0, 0.0, 0.0, 0.0, 0.0, 0.0, 0.0, 0.0, 0.0, 0.0, 0.0, 0.0, 0.0, 0.0, 0.0, 0.0, 0.0, 0.0, 0.0, 0.0, 0.0, 0.0, 0.0, 0.0, 0.0, 0.0, 0.0, 0.0, 0.0, 0.0, 0.0, 0.0, 0.0, 0.0, 0.0, 0.0, 0.0, 0.0, 0.0, 0.0, 0.0, 0.0, 0.0, 0.0, 0.0, 0.0, 0.0, 0.0, 0.0, 0.0, 0.0, 0.0, 0.0, 0.0, 0.0, 0.0, 0.0, 0.0, 0.0, 0.0, 0.0, 0.0, 0.0, 0.0, 0.0, 0.0, 0.0, 0.0, 0.0, 0.0, 0.0, 0.0, 0.0, 0.0, 0.0, 0.0, 0.0, 0.0, 0.0, 0.0, 0.0, 0.0, 0.0, 0.0, 0.0, 0.0, 0.0, 0.0, 0.0, 0.0, 0.0, 0.0, 0.0, 0.0, 0.0, 0.0, 0.0, 0.0, 0.0, 0.0, 0.0, 0.0, 0.0, 0.0, 0.0, 0.0, 0.0, 0.0, 0.0, 0.0, 0.0, 0.0, 0.0, 0.0, 0.0, 0.0, 0.0, 0.0, 0.0, 0.0, 0.0, 0.0, 0.0, 0.0, 0.0, 0.0, 0.0, 0.0, 0.0, 0.0, 0.0, 0.0, 0.0, 0.0, 0.0, 0.0, 0.0, 0.0, 0.0, 0.0, 0.0, 0.0, 0.0, 0.0, 0.0, 0.0, 0.0, 0.0, 0.0, 0.0, 0.0, 0.0, 0.0, 0.0, 0.0, 0.0, 0.0, 0.0, 0.0, 0.0, 0.0, 0.0, 0.0, 0.0, 0.0, 0.0, 0.0, 0.0, 0.0, 0.0, 0.0, 0.0, 0.0, 0.0, 0.0, 0.0, 0.0, 0.0, 0.0, 0.0, 0.0, 0.0, 0.0, 0.0, 0.0, 0.0, 0.0, 0.0, 0.0, 0.0, 0.0, 0.0, 0.0, 0.0, 0.0, 0.0, 0.0, 0.0, 0.0, 0.0, 0.0, 0.0, 0.0, 0.0, 0.0, 0.0, 0.0, 0.0, 0.0, 0.0, 0.0, 0.0, 0.0, 0.0, 0.0, 0.0, 0.0, 0.0, 0.0, 0.0, 0.0, 0.0, 0.0, 0.0, 0.0, 0.0, 0.0, 0.0, 0.0, 0.0, 0.0, 0.0, 0.0, 0.0, 0.0, 0.0, 0.0, 0.0, 0.0, 0.0, 0.0, 0.0, 0.0, 0.0, 0.0, 0.0, 0.0, 0.0, 0.0, 0.0, 0.0, 0.0, 0.0, 0.0, 0.0, 0.0, 0.0, 0.0, 0.0, 0.0, 0.0, 0.0, 0.0, 0.0, 0.0, 0.0, 0.0, 0.0, 0.0, 0.0, 0.0, 0.0, 0.0, 0.0, 0.0, 0.0, 0.0, 0.0, 0.0, 0.0, 0.0, 0.0, 0.0, 0.0, 0.0, 0.0, 0.0, 0.0, 0.0, 0.0, 0.0, 0.0, 0.0, 0.0, 0.0, 0.0, 0.0, 0.0, 0.0, 0.0, 0.0, 0.0, 0.0, 0.0, 0.0, 0.0, 0.0, 0.0, 0.0, 0.0, 0.0, 0.0, 0.0, 0.0, 0.0, 0.0, 0.0, 0.0, 0.0, 0.0, 0.0, 0.0, 0.0, 0.0, 0.0, 0.0, 0.0, 0.0, 0.0, 0.0, 0.0, 0.0, 0.0, 0.0, 0.0, 0.0, 0.0, 0.0, 0.0, 0.0, 0.0, 0.0, 0.0, 0.0, 0.0, 0.0, 0.0, 0.0, 0.0, 0.0, 0.0, 0.0, 0.0, 0.0, 0.0, 0.0, 0.0, 0.0, 0.0, 0.0, 0.0, 0.0, 0.0, 0.0, 0.0, 0.0, 0.0, 0.0, 0.0, 0.0, 0.0, 0.0, 0.0, 0.0, 0.0, 0.0, 0.0, 0.0, 0.0, 0.0, 0.0, 0.0, 0.0, 0.0, 0.0, 0.0, 0.0, 0.0, 0.0, 0.0, 0.0, 0.0, 0.0, 0.0, 0.0, 0.0, 0.0, 0.0, 0.0, 0.0, 0.0, 0.0, 0.0, 0.0, 0.0, 0.0, 0.0, 0.0, 0.0, 0.0, 0.0, 0.0, 0.0, 0.0, 0.0, 0.0, 0.0, 0.0, 0.0, 0.0, 0.0, 0.0, 0.0, 0.0, 0.0, 0.0, 0.0, 0.0, 0.0, 0.0, 0.0, 0.0, 0.0, 0.0, 0.0, 0.0, 0.0, 0.0, 0.0, 0.0, 0.0, 0.0, 0.0, 0.0, 0.0, 0.0, 0.0, 0.0, 0.0, 0.0, 0.0, 0.0, 0.0, 0.0, 0.0, 0.0, 0.0, 0.0, 0.0, 0.0, 0.0, 0.0, 0.0, 0.0, 0.0, 0.0, 0.0, 0.0, 0.0, 0.0, 0.0, 0.0, 0.0, 0.0, 0.0, 0.0, 0.0, 0.0, 0.0, 0.0, 0.0, 0.0, 0.0, 0.0, 0.0, 0.0, 0.0, 0.0, 0.0, 0.0, 0.0, 0.0, 0.0, 0.0, 0.0, 0.0, 0.0, 0.0, 0.0, 0.0, 0.0, 0.0, 0.0, 0.0, 0.0, 0.0, 0.0, 0.0, 0.0, 0.0, 0.0, 0.0, 0.0, 0.0, 0.0, 0.0, 0.0, 0.0, 0.0, 0.0, 0.0, 0.0, 0.0, 0.0, 0.0, 0.0, 0.0, 0.0, 0.0, 0.0, 0.0, 0.0, 0.0, 0.0, 0.0, 0.0, 0.0, 0.0, 0.0, 0.0, 0.0, 0.0, 0.0, 0.0, 0.0, 0.0, 0.0, 0.0, 0.0, 0.0, 0.0, 0.0, 0.0, 0.0, 0.0, 0.0, 0.0, 0.0, 0.0, 0.0, 0.0, 0.0, 0.0, 0.0, 0.0, 0.0, 0.0, 0.0, 0.0, 0.0, 0.0, 0.0, 0.0, 0.0, 0.0, 0.0, 0.0, 0.0, 0.0, 0.0, 0.0, 0.0, 0.0, 0.0, 0.0, 0.0, 0.0, 0.0, 0.0, 0.0, 0.0, 0.0, 0.0, 0.0, 0.0, 0.0, 0.0, 0.0, 0.0, 0.0, 0.0, 0.0, 0.0, 0.0, 0.0, 0.0, 0.0, 0.0, 0.0, 0.0, 0.0, 0.0, 0.0, 0.0, 0.0, 0.0, 0.0, 0.0, 0.0, 0.0, 0.0, 0.0, 0.0, 0.0, 0.0, 0.0, 0.0, 0.0, 0.0, 0.0, 0.0, 0.0, 0.0, 0.0, 0.0, 0.0, 0.0, 0.0, 0.0, 0.0, 0.0, 0.0, 0.0, 0.0, 0.0, 0.0, 0.0, 0.0, 0.0, 0.0, 0.0, 0.0, 0.0, 0.0, 0.0, 0.0, 0.0, 0.0, 0.0, 0.0, 0.0, 0.0, 0.0, 0.0, 0.0, 0.0, 0.0, 0.0, 0.0, 0.0, 0.0, 0.0, 0.0, 0.0, 0.0, 0.0, 0.0, 0.0, 0.0, 0.0, 0.0, 0.0, 0.0, 0.0, 0.0, 0.0, 0.0, 0.0, 0.0, 0.0, 0.0, 0.0, 0.0, 0.0, 0.0, 0.0, 0.0, 0.0, 0.0, 0.0, 0.0, 0.0, 0.0, 0.0, 0.0, 0.0, 0.0, 0.0, 0.0, 0.0, 0.0, 0.0, 0.0, 0.0, 0.0, 0.0, 0.0, 0.0, 0.0, 0.0, 0.0, 0.0, 0.0, 0.0, 0.0, 0.0, 0.0, 0.0, 0.0, 0.0, 0.0, 0.0, 0.0, 0.0, 0.0, 0.0, 0.0, 0.0, 0.0, 0.0, 0.0, 0.0, 0.0, 0.0, 0.0, 0.0, 0.0, 0.0, 0.0, 0.0, 0.0, 0.0, 0.0, 0.0, 0.0, 0.0, 0.0, 0.0, 0.0, 0.0, 0.0, 0.0, 0.0, 0.0, 0.0, 0.0, 0.0, 0.0, 0.0, 0.0, 0.0, 0.0, 0.0, 0.0, 0.0, 0.0, 0.0, 0.0, 0.0, 0.0, 0.0, 0.0, 0.0, 0.0, 0.0, 0.0, 0.0, 0.0, 0.0, 0.0, 0.0, 0.0, 0.0, 0.0, 0.0, 0.0, 0.0, 0.0, 0.0, 0.0, 0.0, 0.0, 0.0, 0.0, 0.0, 0.0, 0.0, 0.0, 0.0, 0.0, 0.0, 0.0, 0.0, 0.0, 0.0, 0.0, 0.0, 0.0, 0.0, 0.0, 0.0, 0.0, 0.0, 0.0, 0.0, 0.0, 0.0, 0.0, 0.0, 0.0, 0.0, 0.0, 0.0, 0.0, 0.0, 0.0, 0.0, 0.0, 0.0, 0.0, 0.0, 0.0, 0.0, 0.0, 0.0, 0.0, 0.0, 0.0, 0.0, 0.0, 0.0, 0.0, 0.0, 0.0, 0.0, 0.0, 0.0, 0.0, 0.0, 0.0, 0.0, 0.0, 0.0, 0.0, 0.0, 0.0, 0.0, 0.0, 0.0, 0.0, 0.0, 0.0, 0.0, 0.0, 0.0, 0.0, 0.0, 0.0, 0.0, 0.0, 0.0, 0.0, 0.0, 0.0, 0.0, 0.0, 0.0, 0.0, 0.0, 0.0, 0.0, 0.0, 0.0, 0.0, 0.0, 0.0, 0.0, 0.0, 0.0, 0.0, 0.0, 0.0, 0.0, 0.0, 0.0, 0.0, 0.0, 0.0, 0.0, 0.0, 0.0, 0.0, 0.0, 0.0, 0.0, 0.0, 0.0, 0.0, 0.0, 0.0, 0.0, 0.0, 0.0, 0.0, 0.0, 0.0, 0.0, 0.0, 0.0, 0.0, 0.0, 0.0, 0.0, 0.0, 0.0, 0.0, 0.0, 0.0, 0.0, 0.0, 0.0, 0.0, 0.0, 0.0, 0.0, 0.0, 0.0, 0.0, 0.0, 0.0, 0.0, 0.0, 0.0, 0.0, 0.0, 0.0, 0.0, 0.0, 0.0, 0.0, 0.0, 0.0, 0.0, 0.0, 0.0, 0.0, 0.0, 0.0, 0.0, 0.0, 0.0, 0.0, 0.0, 0.0, 0.0, 0.0, 0.0, 0.0, 0.0, 0.0, 0.0, 0.0, 0.0, 0.0, 0.0, 0.0, 0.0, 0.0, 0.0, 0.0, 0.0, 0.0, 0.0, 0.0, 0.0, 0.0, 0.0, 0.0, 0.0, 0.0, 0.0, 0.0, 0.0, 0.0, 0.0, 0.0, 0.0, 0.0, 0.0, 0.0, 0.0, 0.0, 0.0, 0.0, 0.0, 0.0, 0.0, 0.0, 0.0, 0.0, 0.0, 0.0, 0.0, 0.0, 0.0, 0.0, 0.0, 0.0, 0.0, 0.0, 0.0, 0.0, 0.0, 0.0, 0.0, 0.0, 0.0, 0.0, 0.0, 0.0, 0.0, 0.0, 0.0, 0.0, 0.0, 0.0, 0.0, 0.0, 0.0, 0.0, 0.0, 0.0, 0.0, 0.0, 0.0, 0.0, 0.0, 0.0, 0.0, 0.0, 0.0, 0.0, 0.0, 0.0, 0.0, 0.0, 0.0, 0.0, 0.0, 0.0, 0.0, 0.0, 0.0, 0.0, 0.0, 0.0, 0.0, 0.0, 0.0, 0.0, 0.0, 0.0, 0.0, 0.0, 0.0, 0.0, 0.0, 0.0, 0.0, 0.0, 0.0, 0.0, 0.0, 0.0, 0.0, 0.0, 0.0, 0.0, 0.0, 0.0, 0.0, 0.0, 0.0, 0.0, 0.0, 0.0, 0.0, 0.0, 0.0, 0.0, 0.0, 0.0, 0.0, 0.0, 0.0, 0.0, 0.0, 0.0, 0.0, 0.0, 0.0, 0.0, 0.0, 0.0, 0.0, 0.0, 0.0, 0.0, 0.0, 0.0, 0.0, 0.0, 0.0, 0.0, 0.0, 0.0, 0.0, 0.0, 0.0, 0.0, 0.0, 0.0, 0.0, 0.0, 0.0, 0.0, 0.0, 0.0, 0.0, 0.0, 0.0, 0.0, 0.0, 0.0, 0.0, 0.0, 0.0, 0.0, 0.0, 0.0, 0.0, 0.0, 0.0, 0.0, 0.0, 0.0, 0.0, 0.0, 0.0, 0.0, 0.0, 0.0, 0.0, 0.0, 0.0, 0.0, 0.0, 0.0, 0.0, 0.0, 0.0, 0.0, 0.0, 0.0, 0.0, 0.0, 0.0, 0.0, 0.0, 0.0, 0.0, 0.0, 0.0, 0.0, 0.0, 0.0, 0.0, 0.0, 0.0, 0.0, 0.0, 0.0, 0.0, 0.0, 0.0, 0.0, 0.0, 0.0, 0.0, 0.0, 0.0, 0.0, 0.0, 0.0, 0.0, 0.0, 0.0, 0.0, 0.0, 0.0, 0.0, 0.0, 0.0, 0.0, 0.0, 0.0, 0.0, 0.0, 0.0, 0.0, 0.0, 0.0, 0.0, 0.0, 0.0, 0.0, 0.0, 0.0, 0.0, 0.0, 0.0, 0.0, 0.0, 0.0, 0.0, 0.0, 0.0, 0.0, 0.0, 0.0, 0.0, 0.0, 0.0, 0.0, 0.0, 0.0, 0.0, 0.0, 0.0, 0.0, 0.0, 0.0, 0.0, 0.0, 0.0, 0.0, 0.0, 0.0, 0.0, 0.0, 0.0, 0.0, 0.0, 0.0, 0.0, 0.0, 0.0, 0.0, 0.0, 0.0, 0.0, 0.0, 0.0, 0.0, 0.0, 0.0, 0.0, 0.0, 0.0, 0.0, 0.0, 0.0, 0.0, 0.0, 0.0, 0.0, 0.0, 0.0, 0.0, 0.0, 0.0, 0.0, 0.0, 0.0, 0.0, 0.0, 0.0, 0.0, 0.0, 0.0, 0.0, 0.0, 0.0, 0.0, 0.0, 0.0, 0.0, 0.0, 0.0, 0.0, 0.0, 0.0, 0.0, 0.0, 0.0, 0.0, 0.0, 0.0, 0.0, 0.0, 0.0, 0.0, 0.0, 0.0, 0.0, 0.0, 0.0, 0.0, 0.0, 0.0, 0.0, 0.0, 0.0, 0.0, 0.0, 0.0, 0.0, 0.0, 0.0, 0.0, 0.0, 0.0, 0.0, 0.0, 0.0, 0.0, 0.0, 0.0, 0.0, 0.0, 0.0, 0.0, 0.0, 0.0, 0.0, 0.0, 0.0, 0.0, 0.0, 0.0, 0.0, 0.0, 0.0, 0.0, 0.0, 0.0, 0.0, 0.0, 0.0, 0.0, 0.0, 0.0, 0.0, 0.0, 0.0, 0.0, 0.0, 0.0, 0.0, 0.0, 0.0, 0.0, 0.0, 0.0, 0.0, 0.0, 0.0, 0.0, 0.0, 0.0, 0.0, 0.0, 0.0, 0.0, 0.0, 0.0, 0.0, 0.0, 0.0, 0.0, 0.0, 0.0, 0.0, 0.0, 0.0, 0.0, 0.0, 0.0, 0.0, 0.0, 0.0, 0.0, 0.0, 0.0, 0.0, 0.0, 0.0, 0.0, 0.0, 0.0, 0.0, 0.0, 0.0, 0.0, 0.0, 0.0, 0.0, 0.0, 0.0, 0.0, 0.0, 0.0, 0.0, 0.0, 0.0, 0.0, 0.0, 0.0, 0.0, 0.0, 0.0, 0.0, 0.0, 0.0, 0.0, 0.0, 0.0, 0.0, 0.0, 0.0, 0.0, 0.0, 0.0, 0.0, 0.0, 0.0, 0.0, 0.0, 0.0, 0.0, 0.0, 0.0, 0.0, 0.0, 0.0, 0.0, 0.0, 0.0, 0.0, 0.0, 0.0, 0.0, 0.0, 0.0, 0.0, 0.0, 0.0, 0.0, 0.0, 0.0, 0.0, 0.0, 0.0, 0.0, 0.0, 0.0, 0.0, 0.0, 0.0, 0.0, 0.0, 0.0, 0.0, 0.0, 0.0, 0.0, 0.0, 0.0, 0.0, 0.0, 0.0, 0.0, 0.0, 0.0, 0.0, 0.0, 0.0, 0.0, 0.0, 0.0, 0.0, 0.0, 0.0, 0.0, 0.0, 0.0, 0.0, 0.0, 0.0, 0.0, 0.0, 0.0, 0.0, 0.0, 0.0, 0.0, 0.0, 0.0, 0.0, 0.0, 0.0, 0.0, 0.0, 0.0, 0.0, 0.0, 0.0, 0.0, 0.0, 0.0, 0.0, 0.0, 0.0, 0.0, 0.0, 0.0, 0.0, 0.0, 0.0, 0.0, 0.0, 0.0, 0.0, 0.0, 0.0, 0.0, 0.0, 0.0, 0.0, 0.0, 0.0, 0.0, 0.0, 0.0, 0.0, 0.0, 0.0, 0.0, 0.0, 0.0, 0.0, 0.0, 0.0, 0.0, 0.0, 0.0, 0.0, 0.0, 0.0, 0.0, 0.0, 0.0, 0.0, 0.0, 0.0, 0.0, 0.0, 0.0, 0.0, 0.0, 0.0, 0.0, 0.0, 0.0, 0.0, 0.0, 0.0, 0.0, 0.0, 0.0, 0.0, 0.0, 0.0, 0.0, 0.0, 0.0, 0.0, 0.0, 0.0, 0.0, 0.0, 0.0, 0.0, 0.0, 0.0, 0.0, 0.0, 0.0, 0.0, 0.0, 0.0, 0.0, 0.0, 0.0, 0.0, 0.0, 0.0, 0.0, 0.0, 0.0, 0.0, 0.0, 0.0, 0.0, 0.0, 0.0, 0.0, 0.0, 0.0, 0.0, 0.0, 0.0, 0.0, 0.0, 0.0, 0.0, 0.0, 0.0, 0.0, 0.0, 0.0, 0.0, 0.0, 0.0, 0.0, 0.0, 0.0, 0.0, 0.0, 0.0, 0.0, 0.0, 0.0, 0.0, 0.0, 0.0, 0.0, 0.0, 0.0, 0.0, 0.0, 0.0, 0.0, 0.0, 0.0, 0.0, 0.0, 0.0, 0.0, 0.0, 0.0, 0.0, 0.0, 0.0, 0.0, 0.0, 0.0, 0.0, 0.0, 0.0, 0.0, 0.0, 0.0, 0.0, 0.0, 0.0, 0.0, 0.0, 0.0, 0.0, 0.0, 0.0, 0.0, 0.0, 0.0, 0.0, 0.0, 0.0, 0.0, 0.0, 0.0, 0.0, 0.0, 0.0, 0.0, 0.0, 0.0, 0.0, 0.0, 0.0, 0.0, 0.0, 0.0, 0.0, 0.0, 0.0, 0.0, 0.0, 0.0, 0.0, 0.0, 0.0, 0.0, 0.0, 0.0, 0.0, 0.0, 0.0, 0.0, 0.0, 0.0, 0.0, 0.0, 0.0, 0.0, 0.0, 0.0, 0.0, 0.0, 0.0, 0.0, 0.0, 0.0, 0.0, 0.0, 0.0, 0.0, 0.0, 0.0, 0.0, 0.0, 0.0, 0.0, 0.0, 0.0, 0.0, 0.0, 0.0, 0.0, 0.0, 0.0, 0.0, 0.0, 0.0, 0.0, 0.0, 0.0, 0.0, 0.0, 0.0, 0.0, 0.0, 0.0, 0.0, 0.0, 0.0, 0.0, 0.9975, 0.999, 0.9975, 0.003707, -0.0003143, 0.003707, -0.000315, 0.999, 0.9975, 0.003707, 0.9975, 0.999, -0.000315, 0.999, -0.0003143, 0.003707, 2.004, 0.999, 2.004, 0.003707, -0.0003143, 0.003707, -0.000315, 0.999, 2.004, 0.003707, 2.004, 0.999, -0.000315, 0.999, -0.0003143, 0.003707, 0.9975, 0.999, 0.9975, 0.003707, -0.0003143, 0.003707, -0.000315, 0.999, 2.004, 0.999, 2.004, 0.003707, -0.0003143, 0.003707, -0.000315, 0.999, 2.004, 0.003707, 2.004, 0.999, -0.000315, 0.999, -0.0003143, 0.003707, 2.004, 0.999, 2.004, 0.003707, -0.0003143, 0.003707, -0.000315, 0.999, 2.004, 0.003707, 2.004, 0.999, -0.000315, 0.999, -0.0003143, 0.003707, 2.004, 0.999, 2.004, 0.003707, -0.0003143, 0.003707, -0.000315, 0.999, 2.004, 0.003707, 2.004, 0.999, -0.000315, 0.999, -0.0003143, 0.003707, 0.9975, 0.003707, 0.9975, 0.999, -0.000315, 0.999, -0.0003143, 0.003707, 0.0, 0.0, 0.0, 0.0, 0.0, 0.0, 0.0, 0.0, 0.0, 0.0, 0.0, 0.0, 0.0, 0.0, 0.0, 0.0, 0.0, 0.0, 0.0, 0.0, 0.0, 0.0, 0.0, 0.0, 0.0, 0.0, 0.0, 0.0, 0.0, 0.0, 0.0, 0.0, 0.0, 0.0, 0.0, 0.0, 0.0, 0.0, 0.0, 0.0, 0.0, 0.0, 0.0, 0.0, 0.0, 0.0, 0.0, 0.0, 0.0, 0.0, 0.0, 0.0, 0.0, 0.0, 0.0, 0.0, 0.0, 0.0, 0.0, 0.0, 0.0, 0.0, 0.0, 0.0, 0.0, 0.0, 0.0, 0.0, 0.0, 0.0, 0.0, 0.0, 0.0, 0.0, 0.0, 0.0, 0.0, 0.0, 0.0, 0.0, 0.0, 0.0, 0.0, 0.0, 0.0, 0.0, 0.0, 0.0, 0.0, 0.0, 0.0, 0.0, 0.0, 0.0, 0.0, 0.0, 0.0, 0.0, 0.0, 0.0, 0.0, 0.0, 0.0, 0.0, 0.0, 0.0, 0.0, 0.0, 0.0, 0.0, 0.0, 0.0, 0.0, 0.0, 0.0, 0.0, 0.0, 0.0, 0.0, 0.0, 0.0, 0.0, 0.0, 0.0, 0.0, 0.0, 0.0, 0.0, 0.0, 0.0, 0.0, 0.0, 0.0, 0.0, 0.0, 0.0, 0.0, 0.0, 0.0, 0.0, 0.0, 0.0, 0.0, 0.0, 0.0, 0.0, 0.0, 0.0, 0.0, 0.0, 0.0, 0.0, 0.0, 0.0, 0.0, 0.0, 0.0, 0.0, 0.0, 0.0, 0.0, 0.0, 0.0, 0.0, 0.0, 0.0, 0.0, 0.0, 0.0, 0.0, 0.0, 0.0, 0.0, 0.0, 0.0, 0.0, 0.0, 0.0, 0.0, 0.0, 0.0, 0.0, 0.0, 0.0, 0.0, 0.0, 0.0, 0.0, 0.0, 0.0, 0.0, 0.0, 0.0, 0.0, 0.0, 0.0, 0.0, 0.0, 0.0, 0.0, 0.0, 0.0, 0.0, 0.0, 0.0, 0.0, 0.0, 0.0, 0.0, 0.0, 0.0, 0.0, 0.0, 0.0, 0.0, 0.0, 0.0, 0.0, 0.0, 0.0, 0.0, 0.0, 0.0, 0.0, 0.0, 0.0, 0.0, 0.0, 0.0, 0.0, 0.0, 0.0, 0.0, 0.0, 0.0, 0.0, 0.0, 0.0, 0.0, 0.0, 0.0, 0.0, 0.0, 0.0, 0.0, 0.0, 0.0, 0.0, 0.0, 0.0, 0.0, 0.0, 0.0, 0.0, 0.0, 0.0, 0.0, 0.0, 0.0, 0.0, 0.0, 0.0, 0.0, 0.0, 0.0, 0.0, 0.0, 0.0, 0.0, 0.0, 0.0, 0.0, 0.0, 0.0, 0.0, 0.0, 0.0, 0.0, 0.0, 0.0, 0.0007915, 0.3681, 0.0007915, 0.002398, 0.9957, 0.002398, 0.9957, 0.3681, 0.0, 0.0, 0.0, 0.0, 0.0, 0.0, 0.0, 0.0, 0.0, 0.0, 0.0, 0.0, 0.0, 0.0, 0.0, 0.0, 0.0, 0.0, 0.0, 0.0, 0.0, 0.0, 0.0, 0.0, 0.0007915, 0.9997, 0.0007915, 0.3681, 0.9957, 0.3681, 0.9957, 0.9997, 0.0, 0.0, 0.0, 0.0, 0.0, 0.0, 0.0, 0.0, 0.0, 0.0, 0.0, 0.0, 0.0, 0.0, 0.0, 0.0, 0.0, 0.0, 0.0, 0.0, 0.0, 0.0, 0.0, 0.0, 0.0, 0.0, 0.0, 0.0, 0.0, 0.0, 0.0, 0.0, 0.0, 0.0, 0.0, 0.0, 0.0, 0.0, 0.0, 0.0, 0.0, 0.0, 0.0, 0.0, 0.0, 0.0, 0.0, 0.0, 0.0, 0.0, 0.0, 0.0, 0.0, 0.0, 0.0, 0.0, 0.0, 0.0, 0.0, 0.0, 0.0, 0.0, 0.0, 0.0, 0.0, 0.0, 0.0, 0.0, 0.0, 0.0, 0.0, 0.0, 0.0, 0.0, 0.0, 0.0, 0.0, 0.0, 0.0, 0.0, 0.0, 0.0, 0.0, 0.0, 0.0, 0.0, 0.0, 0.0, 0.0, 0.0, 0.0, 0.0, 0.0, 0.0, 0.0, 0.0, 0.0, 0.0, 0.0, 0.0, 0.0, 0.0, 0.0, 0.0, 0.0, 0.0, 0.0, 0.0, 0.0, 0.0, 0.0, 0.0])
me_cube_002.materials.append(mat_wallsconcrete)
me_cube_002.materials.append(mat_wallsmetal)
me_cube_002.materials.append(mat_wallsmetalborder)
me_cube_002.materials.append(mat_doorhangar)
me_cube_002.materials.append(mat_doorhangarborder)
me_cube_002.materials.append(mat_roof)
me_cube_002.materials.append(mat_door)
me_cube_002.materials.append(mat_windowstop)
me_cube_002.use_remesh_preserve_volume = False
me_cube_002.use_remesh_preserve_attributes = False
me_cube_002.use_mirror_vertex_groups = False
me_cube_002.update()

# ---- objects
ob_cube = bpy.data.objects.new('Cube', me_cube)
ob_cube_001 = bpy.data.objects.new('Cube.001', me_cube_001)
ob_hangartb_002 = bpy.data.objects.new('HangarTB.002', me_cube_007)
ob_hangartb = bpy.data.objects.new('HangarTB', me_cube_002)

# ---- transforms, parenting, visibility, modifiers, constraints
ob_cube.location = (0.0, 0.0, 0.0)
ob_cube.lock_rotations_4d = False
ob_cube.empty_display_type = 'ARROWS'
ob_cube.lineart.crease_threshold = 0.0
ob_cube_001.location = (-16.0, 0.0, 1.0)
ob_cube_001.lineart.crease_threshold = 0.0
ob_hangartb_002.location = (0.0, 0.0, 0.0)
ob_hangartb_002.lock_rotations_4d = False
ob_hangartb_002.empty_display_type = 'ARROWS'
ob_hangartb_002.lineart.crease_threshold = 0.0
ob_hangartb.location = (0.0, 0.0, 0.0)
ob_hangartb.lock_rotations_4d = False
ob_hangartb.empty_display_type = 'ARROWS'
ob_hangartb.lineart.crease_threshold = 0.0

# ---- collection membership
col_collection_1.objects.link(ob_cube)
col_collection_2.objects.link(ob_cube_001)
col_collection_10.objects.link(ob_hangartb_002)
col_collection_11.objects.link(ob_hangartb)

# ---- scene / render settings (as saved in the file)
scene.frame_start = 1; scene.frame_end = 250; scene.frame_set(1)
scene.render.engine = 'BLENDER_EEVEE_NEXT'
scene.render.image_settings.color_mode = 'RGB'
scene.render.image_settings.compression = 90
scene.render.resolution_percentage = 50
scene.render.dither_intensity = 0.0
scene.render.use_bake_selected_to_active = True
scene.render.bake_margin = 8
scene.render.bake_bias = 0.1
scene.cycles.use_denoising = False
scene.cycles.samples = 10
scene.cycles.sampling_pattern = 'TABULATED_SOBOL'
scene.cycles.light_sampling_threshold = 0.0
scene.cycles.use_adaptive_sampling = False
scene.cycles.use_light_tree = False
scene.cycles.blur_glossy = 0.0
scene.cycles.volume_bounces = 1
scene.cycles.pixel_filter_type = 'GAUSSIAN'
scene.cycles.sample_clamp_indirect = 0.0
scene.view_settings.view_transform = 'Standard'
bpy.context.view_layer.update()

# ---- added for rendering (the .blend has no active camera and no usable light): camera, sun
cam_auto = bpy.data.cameras.new('AutoCamera')
cam_auto.lens = 50.0
cam_auto.sensor_width = 36.0
cam_auto.clip_end = 1000.0
ob_auto_camera = bpy.data.objects.new('AutoCamera', cam_auto)
scene.collection.objects.link(ob_auto_camera)
ob_auto_camera.location = (38.8523, -46.6227, 34.5818)
ob_auto_camera.rotation_euler = (1.09748, -7.21219e-08, 0.694738)
scene.camera = ob_auto_camera
light_auto_sun = bpy.data.lights.new('AutoSun', 'SUN')
light_auto_sun.energy = 3.0
light_auto_sun.angle = 0.0523599
ob_auto_sun = bpy.data.objects.new('AutoSun', light_auto_sun)
scene.collection.objects.link(ob_auto_sun)
ob_auto_sun.rotation_euler = (0.872665, 0.174533, 0.523599)
bpy.context.view_layer.update()
